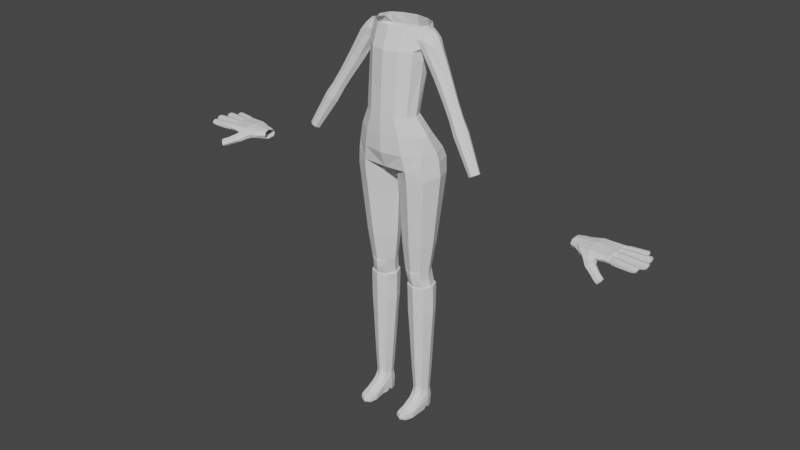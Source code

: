 # Source: Mary2.blend  (saved by Blender 3.5.10; exported with 4.5.12 LTS)
import bpy
from mathutils import Matrix  # noqa: F401  (used for matrix-valued properties, if any)

bpy.ops.wm.read_factory_settings(use_empty=True)
scene = bpy.context.scene
scene.name = 'Scene'

# ---- collections
col_mary = bpy.data.collections.new('Mary'); scene.collection.children.link(col_mary)
col_referencias = bpy.data.collections.new('Referencias'); scene.collection.children.link(col_referencias)

# ---- world
world_world = bpy.data.worlds.new('World'); scene.world = world_world
world_world.use_nodes = True; world_world.node_tree.nodes.clear()
_N = world_world.node_tree.nodes; _L = world_world.node_tree.links
n0 = _N.new('ShaderNodeOutputWorld'); n0.name = 'World Output'; n0.location = (300, 300)
n1 = _N.new('ShaderNodeBackground'); n1.name = 'Background'; n1.location = (10, 300)
n1.inputs[0].default_value = (0.05088, 0.05088, 0.05088, 1.0)
_L.new(n1.outputs[0], n0.inputs[0])
n0.is_active_output = True
world_world.color = (0.05088, 0.05088, 0.05088)
world_world.use_sun_shadow = False
world_world.sun_shadow_jitter_overblur = 0.0

# ---- meshes
me_cylinder = bpy.data.meshes.new('Cylinder')
me_cylinder.from_pydata([(0.0, 0.9311, 2.346), (0.5277, 0.8269, 2.346), (0.9093, 0.6186, 2.346), (1.049, 0.2296, 2.346), (0.9093, -0.1593, 2.346), (0.5277, -0.444, 2.346), (0.0, -0.5482, 2.346), (0.0, 0.9514, 1.576), (0.5277, 0.8307, 1.576), (1.024, 0.06039, 1.423), (0.5277, -0.7293, 1.576), (0.0, -0.85, 1.576), (1.305, 0.7593, -1.991), (0.7842, -0.8644, -1.991), (0.0, -0.9915, -0.657), (0.4927, -0.8991, -0.657), (0.8486, -0.6469, -0.657), (0.9789, -0.3023, -0.657), (0.8486, 0.0423, -0.657), (0.4927, 0.2946, -0.657), (0.0, 0.3869, -0.657), (1.163, 0.306, -1.324), (0.0, -1.016, -1.324), (0.6743, -0.898, -1.324), (1.163, -0.5754, -1.324), (1.342, -0.1347, -1.324), (0.6743, 0.6286, -1.324), (0.0, 0.7466, -1.324), (0.8893, 1.154, -2.546), (1.615, 0.1589, -2.283), (1.379, -0.5086, -2.36), (0.3321, -0.5086, -2.731), (0.3321, 0.8778, -2.731), (0.8384, 0.7117, -7.309), (0.7776, 0.5955, -6.651), (1.379, 0.8778, -2.36), (1.119, 0.4601, -6.651), (1.167, 0.5763, -7.309), (1.26, 0.1332, -6.651), (1.303, 0.2494, -7.309), (1.011, -0.2492, -6.761), (1.047, -0.171, -7.203), (0.8893, -0.7852, -2.546), (0.7781, -0.3475, -6.722), (0.8384, -0.2129, -7.309), (0.5554, -0.2496, -6.759), (0.6049, -0.1709, -7.201), (0.1012, 0.1589, -2.808), (0.295, 0.1332, -6.651), (0.3736, 0.2494, -7.309), (0.4364, 0.4601, -6.651), (0.5097, 0.5763, -7.309), (1.238, 0.1709, -6.98), (1.044, -0.208, -6.989), (0.7961, -0.3176, -6.98), (0.548, -0.2098, -6.977), (0.3544, 0.1709, -6.98), (0.0, 1.154, -2.576), (0.0, -0.5086, -2.762), (0.0, 0.8778, -2.762), (0.0, -0.7852, -2.576), (0.0, 0.1589, -2.838), (0.7842, 1.076, -1.991), (1.562, 0.1135, -1.991), (1.354, -0.4852, -1.991), (0.0, 1.139, -1.991), (0.0, -1.003, -1.991), (1.441, 0.8237, -2.916), (0.9175, -0.7261, -3.077), (0.08446, 0.1556, -3.305), (0.9175, 1.082, -3.077), (1.69, 0.1556, -2.849), (1.441, -0.4679, -2.916), (0.3285, -0.4679, -3.239), (0.3285, 0.8237, -3.239), (0.8485, 0.8, -7.554), (0.8379, 0.7689, -7.308), (0.4688, 0.6162, -7.311), (0.3166, 0.2486, -7.314), (0.4698, -0.118, -7.315), (0.4868, 0.6437, -7.556), (1.36, 0.2486, -7.309), (1.207, -0.1187, -7.312), (1.208, 0.6167, -7.308), (0.4862, -0.1149, -7.561), (0.3363, 0.2647, -7.559), (1.36, 0.2647, -7.555), (1.21, -0.1145, -7.558), (0.8379, -0.2698, -7.315), (0.8485, -0.272, -7.561), (1.21, 0.6432, -7.553), (0.8998, 0.5876, -11.91), (0.7045, 0.4926, -11.91), (0.6996, 0.0008698, -11.82), (0.6233, 0.2623, -11.91), (1.176, 0.2623, -11.91), (1.097, 0.001103, -11.82), (0.897, -0.09853, -11.68), (1.095, 0.4923, -11.91), (0.4364, -0.1936, -6.651), (0.7776, -0.329, -6.651), (0.5097, -0.0775, -7.309), (0.4838, -0.1559, -6.98), (1.167, -0.0775, -7.309), (0.8371, -0.2532, -7.238), (1.119, -0.1936, -6.651), (1.108, -0.1559, -6.98), (0.9007, 0.6267, -12.68), (0.695, 0.521, -12.68), (0.6106, 0.2645, -12.68), (1.191, 0.2645, -12.68), (1.106, 0.5206, -12.68), (0.7, -0.9406, -12.46), (0.6297, -0.65, -12.46), (1.192, -0.65, -12.46), (1.092, -0.9403, -12.46), (0.8863, -1.047, -12.46), (0.6803, -0.9406, -12.68), (0.6111, -0.65, -12.68), (1.192, -0.65, -12.68), (1.092, -0.9403, -12.68), (0.8863, -1.047, -12.68), (1.106, 0.5206, -12.6), (0.9007, 0.6267, -12.6), (0.695, 0.521, -12.6), (1.191, 0.2645, -12.6), (0.6103, 0.2645, -12.6), (0.6803, -0.9702, -12.6), (0.8863, -1.077, -12.6), (1.092, -0.97, -12.6), (1.192, -0.65, -12.6), (0.6108, -0.65, -12.6), (0.9011, -0.65, -12.68), (0.9008, 0.2645, -12.68), (1.192, -0.1928, -12.29), (1.192, -0.1928, -12.68), (0.6706, -0.1928, -12.68), (0.6372, -0.1928, -12.29), (0.7146, -0.273, -12.18), (0.9008, -0.307, -12.14), (1.107, -0.2728, -12.18), (0.6672, -0.1928, -12.6), (1.192, -0.1928, -12.6), (0.9263, -0.1928, -12.68), (1.192, -0.5303, -12.44), (0.644, -0.4214, -12.68), (0.642, -0.4214, -12.6), (1.192, -0.4214, -12.6), (1.192, -0.4214, -12.68), (0.6342, -0.5303, -12.44), (0.7147, -0.6622, -12.38), (0.901, -0.7266, -12.36), (1.107, -0.662, -12.38), (0.9126, -0.4214, -12.68), (0.8903, -0.9404, -12.68), (0.9004, 0.6546, -12.29), (0.6866, 0.5489, -12.29), (1.219, 0.2645, -12.29), (0.5976, 0.2645, -12.29), (0.8863, -1.062, -12.53), (1.192, -0.65, -12.53), (0.6103, -0.65, -12.53), (1.114, 0.5485, -12.29), (0.6803, -0.9554, -12.53), (1.092, -0.9551, -12.53), (0.6439, -0.1928, -12.45), (1.208, -0.1928, -12.45), (0.6272, -0.4759, -12.52), (1.208, -0.4759, -12.52), (1.192, 0.04631, -12.68), (1.197, 0.1657, -12.54), (0.6227, 0.04633, -12.13), (0.6134, 0.1987, -12.03), (0.7042, -0.1439, -12.08), (0.6947, -0.05336, -11.96), (0.9007, -0.2157, -12.06), (0.9002, -0.1522, -11.96), (1.107, -0.1436, -12.08), (1.108, -0.0531, -11.96), (0.913, 0.04632, -12.68), (0.9045, 0.1657, -12.54), (1.191, 0.1987, -12.03), (1.192, 0.04631, -12.13), (0.6192, 0.1657, -12.54), (0.6392, 0.04633, -12.68), (0.6185, 0.1657, -12.47), (0.6375, 0.04633, -12.6), (1.207, 0.1657, -12.47), (1.192, 0.04631, -12.6), (1.218, 0.1987, -12.32), (1.214, 0.04631, -12.37), (0.6043, 0.1987, -12.32), (0.6197, 0.04633, -12.37), (0.6589, 0.5444, -11.04), (0.6056, 0.5708, -10.17), (0.5556, 0.5928, -9.298), (0.4976, 0.6199, -8.427), (0.8589, 0.7662, -8.425), (0.8692, 0.728, -9.297), (0.8795, 0.697, -10.17), (0.8899, 0.6598, -11.04), (1.216, 0.2646, -11.04), (1.267, 0.2649, -10.17), (1.312, 0.2648, -9.298), (1.37, 0.2648, -8.426), (1.221, -0.09762, -8.41), (1.184, -0.07754, -9.262), (1.155, -0.06253, -10.11), (1.123, -0.04317, -10.97), (1.22, 0.6193, -8.425), (1.182, 0.5923, -9.297), (1.153, 0.5704, -10.17), (1.121, 0.544, -11.04), (0.8876, -0.163, -10.85), (0.8778, -0.1924, -10.03), (0.868, -0.2156, -9.207), (0.8583, -0.246, -8.384), (0.496, -0.09797, -8.412), (0.5531, -0.07787, -9.264), (0.6022, -0.06284, -10.12), (0.6548, -0.04346, -10.97), (0.5628, 0.2646, -11.04), (0.4916, 0.2649, -10.17), (0.4251, 0.2649, -9.3), (0.3472, 0.2649, -8.43), (0.0, 1.003, 1.961), (0.5277, 0.8905, 1.961), (0.9704, 0.7257, 1.962), (1.007, -0.2376, 1.957), (0.5277, -0.5867, 1.961), (0.0, -0.6991, 1.961), (1.297, 0.4823, 1.636), (3.521, -0.2336, -2.077), (1.103, 0.4757, 1.598), (3.404, -0.3102, -2.135), (3.363, -0.4564, -2.138), (1.074, -0.2034, 1.664), (3.42, -0.5866, -2.084), (3.543, -0.6245, -2.006), (3.659, -0.548, -1.948), (3.701, -0.4018, -1.945), (3.643, -0.2715, -1.999), (2.411, 0.1014, -0.214), (2.255, 0.1329, 0.04064), (2.19, 0.05481, -0.11), (2.28, 0.03225, -0.2606), (2.046, -0.1463, -0.04157), (2.246, -0.1944, -0.3654), (2.121, -0.3077, 0.02719), (2.319, -0.3528, -0.2982), (2.283, -0.3534, 0.13), (2.477, -0.3979, -0.1979), (2.436, -0.2567, 0.2066), (2.626, -0.3032, -0.1234), (2.492, -0.07424, 0.2122), (2.68, -0.1242, -0.1182), (2.433, 0.09404, 0.02818), (2.522, 0.07143, -0.1226), (2.491, 0.0727, -0.03911), (2.355, 0.1359, -0.1203), (2.586, -0.09973, 0.0443), (2.149, -0.1704, -0.2048), (2.222, 0.02931, -0.192), (2.979, -0.03467, -0.7911), (2.809, 0.0169, -0.8998), (2.648, -0.0882, -0.9796), (2.591, -0.2884, -0.9839), (2.67, -0.4664, -0.9101), (2.84, -0.518, -0.8015), (3.001, -0.4129, -0.7216), (3.059, -0.2127, -0.7173), (1.061, 0.2065, 2.268), (1.013, -0.1062, 2.21), (1.013, 0.4703, 2.218), (0.9093, 0.7519, 1.961), (0.9093, 0.5809, 1.576), (0.9093, -0.2795, 1.961), (0.9093, -0.3996, 1.576), (1.044, 0.06655, 1.501), (1.332, 0.1959, 2.198), (1.324, 0.402, 2.089), (1.328, -0.06566, 2.112), (1.509, 0.1918, 2.017), (1.662, 0.1527, 1.759), (1.454, -0.1003, 1.956), (1.446, 0.4, 1.96), (1.531, 0.4015, 1.709), (1.576, -0.1406, 1.778), (1.165, 0.2062, 2.243), (1.213, 0.5884, 1.951), (1.138, 0.47, 2.183), (1.299, -0.2299, 1.729), (1.215, -0.2154, 1.949), (1.141, -0.1065, 2.176), (1.794, 0.2898, 0.8065), (1.61, 0.1761, 0.7143), (1.987, 0.237, 0.9291), (1.543, -0.03746, 0.7068), (1.633, -0.2257, 0.7882), (1.826, -0.2785, 0.9109), (2.01, -0.1648, 1.003), (2.076, 0.04877, 1.011), (2.512, 0.05917, -0.02328), (2.607, 0.03426, -0.1854), (2.45, 0.07934, -0.2856), (2.299, 0.1295, -0.02567), (2.417, 0.08715, 0.1434), (2.203, 0.009162, -0.1994), (2.3, -0.01537, -0.3602), (2.102, 0.03621, -0.036), (2.549, 0.05237, -0.4534), (2.403, -0.04136, -0.5264), (2.35, -0.2189, -0.5312), (2.422, -0.3763, -0.4649), (2.576, -0.4213, -0.3663), (2.723, -0.3276, -0.2933), (2.776, -0.1501, -0.2885), (2.704, 0.007348, -0.3549), (0.0, 0.8012, 0.9819), (0.0, -0.8876, 0.9819), (0.8932, -0.4654, 0.9819), (0.8932, 0.4376, 0.9819), (0.5184, 0.6881, 0.9819), (0.9902, -0.01007, 0.9627), (0.5184, -0.7745, 0.9819), (7.364, -0.03505, -3.734), (7.364, -0.03505, -3.484), (7.25, 0.7641, -3.734), (7.294, 0.7279, -3.469), (8.315, -0.09567, -3.673), (8.3, -0.09434, -3.438), (8.31, 0.8825, -3.673), (8.295, 0.8839, -3.439), (7.155, 0.3807, -3.794), (7.327, -0.06504, -3.609), (7.155, 0.3807, -3.421), (7.212, 0.7941, -3.609), (7.73, 0.8496, -3.78), (7.73, 0.8496, -3.423), (8.304, 0.9885, -3.563), (8.319, 0.3793, -3.688), (8.303, 0.4034, -3.424), (8.314, -0.1771, -3.56), (7.73, -0.0882, -3.423), (7.73, 0.3807, -3.373), (7.733, 0.3796, -3.768), (7.732, 0.9808, -3.609), (6.951, 0.3807, -3.791), (8.008, 0.8583, -3.431), (8.022, -0.1352, -3.676), (8.009, 0.8582, -3.769), (8.004, -0.0895, -3.431), (8.022, 0.3807, -3.401), (8.026, 0.3805, -3.761), (7.999, -0.1907, -3.602), (8.054, 0.995, -3.6), (7.454, 0.7981, -3.742), (7.454, -0.0367, -3.466), (7.454, 0.7981, -3.466), (7.462, -0.05838, -3.749), (7.442, 0.3807, -3.405), (7.442, 0.3807, -3.768), (7.506, -0.153, -3.623), (7.436, 0.9118, -3.609), (7.149, 0.1617, -3.759), (8.295, 0.1272, -3.432), (7.149, 0.1617, -3.459), (8.31, 0.1594, -3.681), (7.73, 0.1463, -3.398), (7.746, 0.1397, -3.771), (7.064, 0.1046, -3.609), (8.012, 0.1549, -3.415), (8.015, 0.06564, -3.733), (7.473, 0.124, -3.779), (7.449, 0.1618, -3.422), (7.131, 0.6761, -3.459), (8.31, 0.67, -3.679), (7.131, 0.6761, -3.759), (8.294, 0.6486, -3.432), (7.73, 0.615, -3.398), (7.73, 0.615, -3.766), (7.046, 0.7332, -3.609), (8.012, 0.6679, -3.76), (8.012, 0.6071, -3.415), (7.45, 0.6046, -3.771), (7.449, 0.5995, -3.422), (6.951, 0.3807, -3.428), (6.924, 0.2228, -3.738), (6.924, 0.2228, -3.48), (6.918, 0.1584, -3.609), (6.906, 0.6149, -3.48), (6.906, 0.6149, -3.738), (6.9, 0.6794, -3.609), (8.545, 0.1658, -3.639), (8.545, 0.1658, -3.462), (8.552, 0.4183, -3.639), (8.552, 0.4183, -3.462), (9.55, 0.1379, -3.598), (9.55, 0.1379, -3.471), (9.557, 0.394, -3.598), (9.557, 0.394, -3.471), (8.539, 0.1323, -3.55), (8.547, 0.4521, -3.55), (9.581, 0.3993, -3.548), (9.574, 0.1313, -3.548), (9.369, 0.1387, -3.468), (9.376, 0.4025, -3.468), (9.369, 0.1387, -3.62), (9.369, 0.1326, -3.548), (9.376, 0.4025, -3.62), (9.376, 0.4087, -3.548), (9.401, 0.4012, -3.635), (9.35, 0.4039, -3.636), (9.401, 0.4012, -3.469), (9.35, 0.4039, -3.468), (9.343, 0.1387, -3.636), (9.395, 0.1388, -3.635), (9.343, 0.1387, -3.468), (9.395, 0.1388, -3.469), (9.394, 0.1326, -3.548), (9.343, 0.1326, -3.548), (9.35, 0.41, -3.548), (9.402, 0.4073, -3.548), (8.718, 0.1366, -3.452), (8.717, 0.1297, -3.548), (8.726, 0.4385, -3.452), (8.726, 0.4454, -3.548), (8.718, 0.1366, -3.614), (8.726, 0.4385, -3.614), (8.685, 0.4406, -3.652), (8.766, 0.4363, -3.651), (8.758, 0.1367, -3.651), (8.677, 0.1366, -3.652), (8.685, 0.4475, -3.548), (8.766, 0.4432, -3.548), (8.685, 0.4406, -3.451), (8.766, 0.4363, -3.453), (8.758, 0.1367, -3.453), (8.677, 0.1366, -3.451), (8.758, 0.1298, -3.548), (8.677, 0.1297, -3.548), (8.553, 0.2919, -3.67), (8.547, 0.2919, -3.429), (9.554, 0.2659, -3.65), (9.564, 0.2656, -3.441), (9.372, 0.2706, -3.437), (9.596, 0.2648, -3.548), (9.372, 0.2706, -3.644), (9.316, 0.2713, -3.436), (9.429, 0.27, -3.437), (9.398, 0.27, -3.659), (9.347, 0.2713, -3.66), (8.722, 0.2876, -3.421), (8.722, 0.2876, -3.638), (8.762, 0.2865, -3.675), (8.681, 0.2886, -3.677), (8.649, 0.2886, -3.42), (8.794, 0.2865, -3.422), (8.552, 0.4986, -3.631), (8.552, 0.4986, -3.469), (8.528, 0.7288, -3.631), (8.528, 0.7288, -3.469), (9.47, 0.5957, -3.594), (9.47, 0.5957, -3.478), (9.444, 0.8293, -3.594), (9.444, 0.8293, -3.478), (8.551, 0.4674, -3.55), (8.52, 0.759, -3.55), (9.466, 0.837, -3.548), (9.492, 0.5926, -3.548), (9.305, 0.5744, -3.475), (9.279, 0.815, -3.475), (9.305, 0.5744, -3.614), (9.305, 0.5688, -3.548), (9.279, 0.815, -3.614), (9.278, 0.8206, -3.548), (9.302, 0.8169, -3.628), (9.255, 0.8131, -3.629), (9.302, 0.8169, -3.475), (9.255, 0.8131, -3.474), (9.281, 0.5712, -3.629), (9.328, 0.5775, -3.628), (9.281, 0.5712, -3.474), (9.328, 0.5775, -3.475), (9.328, 0.5719, -3.548), (9.282, 0.5656, -3.548), (9.255, 0.8187, -3.548), (9.301, 0.8225, -3.548), (8.713, 0.4931, -3.46), (8.714, 0.4868, -3.548), (8.683, 0.7684, -3.46), (8.682, 0.7747, -3.548), (8.713, 0.4931, -3.609), (8.683, 0.7684, -3.609), (8.646, 0.7654, -3.644), (8.72, 0.7714, -3.642), (8.75, 0.4981, -3.642), (8.676, 0.4881, -3.644), (8.645, 0.7717, -3.548), (8.72, 0.7777, -3.548), (8.646, 0.7654, -3.459), (8.72, 0.7714, -3.461), (8.75, 0.4981, -3.461), (8.676, 0.4881, -3.459), (8.75, 0.4918, -3.548), (8.677, 0.4818, -3.548), (8.544, 0.6142, -3.66), (8.538, 0.6134, -3.439), (9.457, 0.7125, -3.642), (9.467, 0.7135, -3.45), (9.292, 0.6947, -3.446), (9.495, 0.7166, -3.548), (9.292, 0.6947, -3.636), (9.24, 0.6884, -3.445), (9.343, 0.701, -3.447), (9.315, 0.6972, -3.65), (9.268, 0.6922, -3.651), (8.698, 0.6307, -3.431), (8.698, 0.6307, -3.631), (8.735, 0.6347, -3.664), (8.661, 0.6267, -3.666), (8.632, 0.6228, -3.43), (8.764, 0.6386, -3.432), (8.506, -0.1486, -3.63), (8.506, -0.1432, -3.47), (8.531, 0.07773, -3.63), (8.531, 0.06484, -3.47), (9.407, -0.2514, -3.593), (9.407, -0.2377, -3.479), (9.433, -0.02172, -3.593), (9.433, -0.02658, -3.479), (8.498, -0.1783, -3.55), (8.53, 0.1084, -3.55), (9.455, -0.01882, -3.548), (9.428, -0.2591, -3.548), (9.244, -0.2241, -3.476), (9.271, -0.006649, -3.476), (9.244, -0.2366, -3.613), (9.243, -0.2421, -3.548), (9.271, -3.89e-05, -3.613), (9.271, 0.005459, -3.548), (9.294, -0.003245, -3.626), (9.248, 0.003167, -3.627), (9.294, -0.009597, -3.477), (9.248, -0.003702, -3.475), (9.221, -0.2346, -3.627), (9.267, -0.2385, -3.626), (9.221, -0.2223, -3.475), (9.267, -0.2259, -3.477), (9.267, -0.2441, -3.548), (9.22, -0.2401, -3.548), (9.248, 0.008638, -3.548), (9.294, 0.002279, -3.548), (8.659, -0.1796, -3.462), (8.658, -0.1944, -3.548), (8.689, 0.06918, -3.462), (8.69, 0.08864, -3.548), (8.659, -0.1882, -3.608), (8.689, 0.08245, -3.608), (8.653, 0.08753, -3.642), (8.725, 0.07737, -3.641), (8.695, -0.1913, -3.641), (8.622, -0.1851, -3.642), (8.653, 0.0937, -3.548), (8.726, 0.08357, -3.548), (8.653, 0.07385, -3.461), (8.725, 0.06451, -3.462), (8.695, -0.1824, -3.462), (8.622, -0.1768, -3.461), (8.694, -0.1975, -3.548), (8.621, -0.1913, -3.548), (8.523, -0.03591, -3.658), (8.517, -0.03543, -3.441), (9.42, -0.1365, -3.64), (9.429, -0.1376, -3.452), (9.257, -0.1183, -3.448), (9.458, -0.1408, -3.548), (9.257, -0.1183, -3.635), (9.206, -0.1133, -3.447), (9.308, -0.1233, -3.448), (9.28, -0.1209, -3.648), (9.234, -0.1157, -3.649), (8.674, -0.05287, -3.433), (8.674, -0.05287, -3.63), (8.71, -0.05695, -3.663), (8.637, -0.04879, -3.664), (8.609, -0.04632, -3.432), (8.739, -0.05942, -3.434), (8.518, 0.8001, -3.613), (8.518, 0.8001, -3.486), (8.481, 0.9775, -3.613), (8.481, 0.9775, -3.486), (9.225, 0.9465, -3.584), (9.225, 0.9465, -3.493), (9.187, 1.127, -3.584), (9.187, 1.127, -3.493), (8.519, 0.7757, -3.549), (8.472, 1.0, -3.549), (9.203, 1.134, -3.548), (9.242, 0.9459, -3.548), (9.098, 0.9172, -3.491), (9.059, 1.103, -3.491), (9.098, 0.9172, -3.6), (9.099, 0.9129, -3.548), (9.059, 1.103, -3.6), (9.058, 1.107, -3.548), (9.077, 1.106, -3.61), (9.041, 1.099, -3.611), (9.077, 1.106, -3.491), (9.041, 1.099, -3.49), (9.08, 0.9129, -3.611), (9.116, 0.9214, -3.61), (9.08, 0.9129, -3.49), (9.116, 0.9214, -3.491), (9.117, 0.9171, -3.548), (9.081, 0.9086, -3.548), (9.04, 1.104, -3.548), (9.076, 1.11, -3.548), (8.643, 0.8082, -3.479), (8.644, 0.8033, -3.548), (8.599, 1.02, -3.479), (8.598, 1.025, -3.548), (8.643, 0.8082, -3.596), (8.599, 1.02, -3.596), (8.57, 1.015, -3.623), (8.627, 1.026, -3.622), (8.671, 0.8149, -3.622), (8.615, 0.8014, -3.623), (8.569, 1.02, -3.548), (8.626, 1.03, -3.548), (8.57, 1.015, -3.479), (8.627, 1.026, -3.48), (8.671, 0.8149, -3.48), (8.615, 0.8014, -3.479), (8.673, 0.81, -3.548), (8.616, 0.7966, -3.548), (8.502, 0.8895, -3.636), (8.498, 0.8884, -3.463), (9.206, 1.037, -3.621), (9.213, 1.038, -3.471), (9.078, 1.01, -3.468), (9.235, 1.043, -3.548), (9.078, 1.01, -3.617), (9.039, 1.001, -3.468), (9.118, 1.019, -3.469), (9.096, 1.014, -3.628), (9.06, 1.006, -3.629), (8.621, 0.9143, -3.457), (8.621, 0.9143, -3.613), (8.649, 0.9202, -3.639), (8.592, 0.9083, -3.641), (8.57, 0.903, -3.456), (8.672, 0.9255, -3.457), (1.375, 0.7484, -3.806), (0.8885, -0.6438, -3.817), (0.1281, 0.151, -3.833), (1.601, 0.151, -3.801), (1.375, -0.4111, -3.806), (0.3508, -0.4111, -3.829), (0.3508, 0.7484, -3.829), (0.8885, 0.9812, -3.817), (1.235, 0.5892, -5.58), (0.8198, -0.4765, -5.584), (0.204, 0.1396, -5.591), (1.417, 0.1396, -5.578), (1.235, -0.296, -5.58), (0.3844, -0.296, -5.589), (0.3844, 0.5892, -5.589), (0.8198, 0.7696, -5.584), (0.8961, 0.6145, -11.59), (1.107, -0.01542, -11.5), (1.104, 0.5116, -11.59), (0.6829, -0.01567, -11.5), (0.6875, 0.512, -11.59), (1.191, 0.2632, -11.59), (0.8935, -0.1226, -11.37), (0.6007, 0.2632, -11.59), (8.535, 0.1228, -3.444), (8.513, 0.1218, -3.635), (8.517, 0.1204, -3.55), (8.527, 0.4584, -3.635), (8.549, 0.4594, -3.444), (8.531, 0.4597, -3.55), (8.498, 0.7644, -3.622), (8.52, 0.7654, -3.456), (8.501, 0.7673, -3.549), (8.451, 0.1946, -3.657), (8.451, 0.1808, -3.422), (8.453, 0.3648, -3.658), (8.45, 0.399, -3.423), (8.458, 0.285, -3.668), (8.454, 0.2803, -3.414), (8.449, 0.4754, -3.648), (8.448, 0.4832, -3.426), (8.436, 0.6453, -3.647), (8.433, 0.6573, -3.432), (8.446, 0.5619, -3.65), (8.444, 0.5685, -3.426), (8.412, -0.1453, -3.64), (8.412, -0.1402, -3.46), (8.44, 0.07203, -3.648), (8.436, 0.05542, -3.429), (8.403, -0.1787, -3.55), (8.432, -0.03018, -3.652), (8.428, -0.02322, -3.428), (8.42, 0.789, -3.632), (8.422, 0.7586, -3.439), (8.406, 0.9218, -3.628), (8.403, 0.9443, -3.471), (8.391, 0.9982, -3.549), (8.414, 0.8488, -3.636), (8.415, 0.8374, -3.445), (8.444, 0.1225, -3.426), (8.445, 0.1363, -3.65), (8.45, 0.4299, -3.65), (8.45, 0.4357, -3.425), (8.428, 0.7105, -3.643), (8.427, 0.7077, -3.436), (8.409, -0.6291, -4.179), (8.398, -0.7246, -4.096), (8.547, -0.4965, -4.009), (8.537, -0.592, -3.926), (8.566, -0.5409, -3.981), (8.422, -0.6796, -4.159), (8.244, -0.6548, -4.031), (8.386, -0.5182, -3.856), (8.257, -0.5409, -4.13), (8.247, -0.5978, -4.087), (8.399, -0.4043, -3.955), (8.397, -0.4548, -3.904), (8.422, -0.4038, -3.974), (8.346, -0.37, -3.945), (8.408, -0.5286, -3.866), (8.334, -0.4916, -3.84), (8.206, -0.4974, -4.108), (8.28, -0.5397, -4.149), (8.193, -0.6185, -4.003), (8.266, -0.6645, -4.04), (8.269, -0.6079, -4.096), (8.195, -0.5641, -4.058), (8.343, -0.4301, -3.887), (8.418, -0.4657, -3.914), (8.482, -0.5241, -4.128), (8.474, -0.6854, -3.995), (8.313, -0.6101, -3.923), (8.509, -0.6177, -4.076), (8.33, -0.4543, -4.058), (8.239, -0.5669, -3.894), (8.361, -0.6325, -3.943), (8.353, -0.4534, -4.077), (8.278, -0.4166, -4.042), (7.755, -0.1932, -3.598), (8.298, -0.01863, -3.436), (8.298, 0.5219, -3.428), (7.73, 0.02907, -3.41), (7.73, 0.4979, -3.386), (8.018, 0.4927, -3.406), (8.008, 0.03362, -3.423), (8.3, 0.297, -3.426), (7.73, 0.2635, -3.386), (8.018, 0.2687, -3.406), (8.3, 0.4661, -3.426), (8.295, 0.7991, -3.436), (7.73, 0.7323, -3.41), (8.009, 0.7315, -3.423), (8.297, 0.2158, -3.429), (8.294, 0.7118, -3.434), (8.297, 0.06461, -3.434), (8.296, 0.5893, -3.43), (8.302, 0.3545, -3.425), (8.059, -0.1527, -3.81), (7.998, 0.0335, -3.763), (7.832, -0.2786, -3.966), (7.612, -0.02621, -3.834), (8.005, -0.1469, -3.689), (8.069, -0.2334, -3.74), (7.987, -0.2086, -3.627), (8.057, -0.3194, -3.679), (7.825, -0.4401, -3.831), (7.627, -0.2395, -3.696), (7.815, -0.3738, -3.912), (7.598, -0.1627, -3.797), (7.805, 0.01644, -3.808), (7.947, -0.196, -3.908), (7.808, -0.2477, -3.648), (7.945, -0.4078, -3.738), (8.31, 0.8048, -3.675), (8.315, 0.2693, -3.685), (8.019, 0.4925, -3.759), (8.312, 0.03186, -3.677), (8.02, 0.2566, -3.757), (8.313, 0.5354, -3.683), (8.317, 0.3243, -3.686), (8.311, 0.09562, -3.679), (8.311, 0.6062, -3.681), (8.31, 0.7443, -3.677), (8.313, 0.2144, -3.683), (8.317, 0.4407, -3.686)], [], [(225, 0, 1, 226), (226, 1, 2, 274), (231, 289, 285, 286), (276, 4, 5, 229), (229, 5, 6, 230), (322, 321, 18, 19), (323, 320, 16, 17), (324, 319, 14, 15), (318, 322, 19, 20), (321, 323, 17, 18), (320, 324, 15, 16), (25, 24, 64, 63), (24, 23, 13, 64), (23, 22, 66, 13), (21, 25, 63, 12), (27, 26, 62, 65), (26, 21, 12, 62), (19, 18, 21, 26), (20, 19, 26, 27), (18, 17, 25, 21), (15, 14, 22, 23), (16, 15, 23, 24), (17, 16, 24, 25), (74, 32, 28, 70), (103, 44, 88, 82), (56, 48, 50), (69, 47, 32, 74), (51, 33, 76, 77), (73, 31, 47, 69), (68, 42, 31, 73), (52, 38, 105, 106), (72, 30, 42, 68), (71, 29, 30, 72), (39, 103, 82, 81), (36, 38, 52), (67, 35, 29, 71), (37, 36, 52), (70, 28, 35, 67), (39, 37, 52), (49, 56, 51), (32, 47, 61, 59), (31, 42, 60, 58), (47, 31, 58, 61), (28, 32, 59, 57), (42, 30, 64, 13), (30, 29, 63, 64), (35, 28, 62, 12), (29, 35, 12, 63), (28, 57, 65, 62), (60, 42, 13, 66), (660, 70, 67, 653), (653, 67, 71, 656), (656, 71, 72, 657), (54, 53, 40, 43), (658, 73, 69, 655), (655, 69, 74, 659), (659, 74, 70, 660), (43, 45, 55, 54), (54, 55, 46, 104), (654, 68, 73, 658), (56, 102, 99, 48), (657, 72, 68, 654), (39, 52, 106, 103), (41, 53, 54, 104), (49, 101, 102, 56), (80, 77, 76, 75), (85, 78, 77, 80), (84, 79, 78, 85), (86, 81, 82, 87), (90, 83, 81, 86), (75, 76, 83, 90), (89, 88, 79, 84), (87, 82, 88, 89), (37, 39, 81, 83), (49, 51, 77, 78), (44, 101, 79, 88), (33, 37, 83, 76), (101, 49, 78, 79), (673, 669, 91, 92), (674, 670, 96, 95), (669, 671, 98, 91), (671, 674, 95, 98), (675, 672, 93, 97), (676, 673, 92, 94), (672, 676, 94, 93), (670, 675, 97, 96), (51, 56, 50), (51, 50, 34, 33), (33, 34, 36, 37), (45, 43, 100, 99), (46, 55, 102, 101), (55, 45, 99, 102), (41, 104, 44, 103), (40, 53, 106, 105), (104, 46, 101, 44), (43, 40, 105, 100), (53, 41, 103, 106), (123, 122, 111, 107), (124, 123, 107, 108), (126, 124, 108, 109), (153, 132, 118, 145), (122, 125, 110, 111), (128, 127, 117, 121), (130, 129, 120, 119), (129, 128, 121, 120), (127, 131, 118, 117), (151, 150, 112, 116), (146, 145, 118, 131), (148, 119, 132, 153), (168, 144, 114, 160), (144, 152, 115, 114), (163, 161, 131, 127), (164, 159, 128, 129), (160, 164, 129, 130), (159, 163, 127, 128), (162, 157, 125, 122), (167, 146, 131, 161), (158, 156, 124, 126), (156, 155, 123, 124), (155, 162, 122, 123), (154, 121, 117), (154, 120, 121), (152, 151, 116, 115), (150, 149, 113, 112), (111, 110, 133, 107), (107, 133, 109, 108), (148, 147, 130, 119), (169, 188, 142, 135), (173, 171, 137, 138), (177, 175, 139, 140), (192, 186, 141, 165), (182, 177, 140, 134), (190, 182, 134, 166), (169, 135, 143, 179), (186, 184, 136, 141), (175, 173, 138, 139), (179, 143, 136, 184), (135, 142, 147, 148), (138, 137, 149, 150), (140, 139, 151, 152), (165, 141, 146, 167), (134, 140, 152, 144), (166, 134, 144, 168), (135, 148, 153, 143), (141, 136, 145, 146), (139, 138, 150, 151), (143, 153, 145, 136), (132, 119, 120, 154), (132, 154, 117, 118), (142, 166, 168, 147), (137, 165, 167, 149), (188, 190, 166, 142), (171, 192, 165, 137), (91, 98, 162, 155), (92, 91, 155, 156), (94, 92, 156, 158), (149, 167, 161, 113), (98, 95, 157, 162), (116, 112, 163, 159), (114, 115, 164, 160), (115, 116, 159, 164), (112, 113, 161, 163), (147, 168, 160, 130), (94, 158, 191, 172), (172, 191, 192, 171), (125, 157, 189, 187), (187, 189, 190, 188), (133, 180, 183, 109), (180, 179, 184, 183), (97, 93, 174, 176), (176, 174, 173, 175), (126, 109, 183, 185), (185, 183, 184, 186), (110, 170, 180, 133), (170, 169, 179, 180), (157, 95, 181, 189), (189, 181, 182, 190), (95, 96, 178, 181), (181, 178, 177, 182), (158, 126, 185, 191), (191, 185, 186, 192), (96, 97, 176, 178), (178, 176, 175, 177), (93, 94, 172, 174), (174, 172, 171, 173), (110, 125, 187, 170), (170, 187, 188, 169), (87, 89, 216, 205), (205, 216, 215, 206), (206, 215, 214, 207), (207, 214, 213, 208), (84, 85, 224, 217), (217, 224, 223, 218), (218, 223, 222, 219), (219, 222, 221, 220), (85, 80, 196, 224), (224, 196, 195, 223), (223, 195, 194, 222), (222, 194, 193, 221), (89, 84, 217, 216), (216, 217, 218, 215), (215, 218, 219, 214), (214, 219, 220, 213), (90, 86, 204, 209), (209, 204, 203, 210), (210, 203, 202, 211), (211, 202, 201, 212), (75, 90, 209, 197), (197, 209, 210, 198), (198, 210, 211, 199), (199, 211, 212, 200), (86, 87, 205, 204), (204, 205, 206, 203), (203, 206, 207, 202), (202, 207, 208, 201), (80, 75, 197, 196), (196, 197, 198, 195), (195, 198, 199, 194), (194, 199, 200, 193), (10, 229, 230, 11), (277, 276, 229, 10), (290, 288, 279, 280), (289, 290, 280, 285), (8, 226, 274, 275), (7, 225, 226, 8), (296, 306, 243, 294), (297, 246, 248, 298), (298, 248, 250, 299), (299, 250, 252, 300), (300, 252, 254, 301), (301, 254, 306, 296), (234, 232, 241, 240, 239, 238, 237, 235), (294, 243, 309, 295), (295, 309, 246, 297), (270, 240, 241, 263), (269, 239, 240, 270), (268, 238, 239, 269), (267, 237, 238, 268), (266, 235, 237, 267), (265, 234, 235, 266), (264, 232, 234, 265), (258, 259, 305, 256), (260, 302, 306, 254), (260, 254, 252), (253, 260, 252), (251, 253, 252, 250), (246, 261, 248), (307, 261, 246, 309), (259, 262, 244, 305), (263, 241, 232, 264), (242, 245, 262, 259), (308, 247, 261, 307), (247, 249, 261), (253, 255, 260), (255, 303, 302, 260), (257, 242, 259, 258), (317, 263, 264, 310), (310, 264, 265, 311), (311, 265, 266, 312), (312, 266, 267, 313), (313, 267, 268, 314), (314, 268, 269, 315), (315, 269, 270, 316), (316, 270, 263, 317), (271, 273, 2, 3), (272, 271, 3, 4), (227, 233, 275, 274), (236, 228, 276, 277), (278, 236, 277, 9), (233, 278, 9, 275), (273, 227, 274, 2), (228, 272, 4, 276), (285, 280, 279, 282), (282, 279, 281, 284), (283, 282, 284, 287), (286, 285, 282, 283), (293, 292, 284, 281), (288, 293, 281, 279), (292, 291, 287, 284), (228, 236, 291, 292), (271, 272, 293, 288), (272, 228, 292, 293), (227, 273, 290, 289), (273, 271, 288, 290), (233, 227, 289, 231), (249, 251, 250, 248), (249, 248, 261), (233, 295, 297, 278), (231, 294, 295, 233), (283, 301, 296, 286), (287, 300, 301, 283), (291, 299, 300, 287), (236, 298, 299, 291), (278, 297, 298, 236), (286, 296, 294, 231), (257, 258, 302, 303), (242, 257, 303, 304), (256, 305, 243, 306), (262, 245, 308, 307), (245, 242, 304, 308), (305, 244, 309, 243), (258, 256, 306, 302), (244, 262, 307, 309), (255, 316, 317, 303), (253, 315, 316, 255), (251, 314, 315, 253), (249, 313, 314, 251), (247, 312, 313, 249), (308, 311, 312, 247), (304, 310, 311, 308), (303, 317, 310, 304), (277, 10, 324, 320), (275, 9, 323, 321), (7, 8, 322, 318), (10, 11, 319, 324), (9, 277, 320, 323), (8, 275, 321, 322), (381, 375, 328, 336), (355, 348, 332, 339), (362, 357, 326, 334), (372, 789, 329, 349), (374, 366, 326, 357), (757, 754, 343, 351), (756, 755, 344, 352), (385, 375, 335, 360), (782, 773, 373, 369), (384, 380, 345, 361), (788, 797, 340, 353), (359, 362, 334, 325), (350, 355, 339, 331), (356, 363, 346, 337), (363, 358, 338, 346), (377, 381, 336, 327), (375, 381, 392, 390), (370, 366, 388, 389), (337, 346, 355, 350), (342, 330, 351, 354), (329, 342, 354, 349), (345, 788, 353), (371, 767, 365, 765), (752, 757, 351, 330), (770, 775, 740, 731), (346, 338, 348, 355), (336, 328, 358, 363), (327, 336, 363, 356), (377, 384, 361, 333), (364, 373, 359, 325), (755, 385, 360, 344), (754, 374, 357, 343), (759, 374, 368), (333, 361, 373, 364), (345, 790, 372, 369), (383, 768, 378, 766), (334, 326, 366, 370), (325, 334, 370, 364), (361, 345, 369, 373), (760, 759, 368, 371), (360, 335, 366, 374), (790, 796, 367, 372), (763, 385, 379), (327, 356, 384, 377), (381, 377, 391, 392), (356, 337, 380, 384), (358, 328, 375, 385), (764, 763, 379, 383), (377, 333, 347, 391), (364, 370, 389, 387), (335, 375, 390, 386), (366, 335, 386, 388), (333, 364, 387, 347), (448, 457, 437, 417), (446, 444, 398, 404), (404, 398, 418, 419), (411, 422, 403, 399), (397, 404, 419, 416), (420, 417, 437, 439), (443, 446, 404, 397), (444, 449, 418, 398), (450, 443, 397, 416), (402, 396, 435, 433), (456, 442, 394, 438), (415, 420, 439, 431), (413, 422, 410, 406), (422, 413, 400, 403), (410, 409, 412, 421), (408, 407, 416, 419), (445, 405, 418, 449), (447, 407, 415, 451), (405, 408, 419, 418), (406, 410, 421, 414), (441, 455, 432, 393), (417, 420, 408, 405), (450, 416, 407, 447), (448, 417, 405, 445), (420, 415, 407, 408), (422, 411, 409, 410), (430, 434, 421, 412), (454, 451, 415, 431), (434, 436, 414, 421), (432, 440, 401, 393), (456, 438, 423, 452), (440, 438, 394, 401), (453, 427, 432, 455), (426, 428, 429, 433), (425, 426, 433, 435), (424, 427, 431, 439), (423, 424, 439, 437), (452, 423, 437, 457), (395, 402, 433, 429), (438, 440, 424, 423), (440, 432, 427, 424), (436, 434, 426, 425), (434, 430, 428, 426), (454, 431, 427, 453), (430, 454, 453, 428), (425, 452, 457, 436), (428, 453, 455, 429), (435, 456, 452, 425), (430, 412, 451, 454), (414, 448, 445, 406), (411, 450, 447, 409), (395, 429, 455, 441), (409, 447, 451, 412), (406, 445, 449, 413), (435, 396, 442, 456), (411, 399, 443, 450), (400, 413, 449, 444), (399, 403, 446, 443), (403, 400, 444, 446), (414, 436, 457, 448), (513, 522, 502, 482), (511, 509, 463, 469), (469, 463, 483, 484), (476, 487, 468, 464), (462, 469, 484, 481), (485, 482, 502, 504), (508, 511, 469, 462), (509, 514, 483, 463), (515, 508, 462, 481), (467, 461, 500, 498), (521, 507, 459, 503), (480, 485, 504, 496), (478, 487, 475, 471), (487, 478, 465, 468), (475, 474, 477, 486), (473, 472, 481, 484), (510, 470, 483, 514), (512, 472, 480, 516), (470, 473, 484, 483), (471, 475, 486, 479), (506, 520, 497, 458), (482, 485, 473, 470), (515, 481, 472, 512), (513, 482, 470, 510), (485, 480, 472, 473), (487, 476, 474, 475), (495, 499, 486, 477), (519, 516, 480, 496), (499, 501, 479, 486), (497, 505, 466, 458), (521, 503, 488, 517), (505, 503, 459, 466), (518, 492, 497, 520), (491, 493, 494, 498), (490, 491, 498, 500), (489, 492, 496, 504), (488, 489, 504, 502), (517, 488, 502, 522), (460, 467, 498, 494), (503, 505, 489, 488), (505, 497, 492, 489), (501, 499, 491, 490), (499, 495, 493, 491), (519, 496, 492, 518), (495, 519, 518, 493), (490, 517, 522, 501), (493, 518, 520, 494), (500, 521, 517, 490), (495, 477, 516, 519), (479, 513, 510, 471), (476, 515, 512, 474), (460, 494, 520, 506), (474, 512, 516, 477), (471, 510, 514, 478), (500, 461, 507, 521), (476, 464, 508, 515), (465, 478, 514, 509), (464, 468, 511, 508), (468, 465, 509, 511), (479, 501, 522, 513), (578, 587, 567, 547), (576, 574, 528, 534), (534, 528, 548, 549), (541, 552, 533, 529), (527, 534, 549, 546), (550, 547, 567, 569), (573, 576, 534, 527), (574, 579, 548, 528), (580, 573, 527, 546), (532, 526, 565, 563), (586, 572, 524, 568), (545, 550, 569, 561), (543, 552, 540, 536), (552, 543, 530, 533), (540, 539, 542, 551), (538, 537, 546, 549), (575, 535, 548, 579), (577, 537, 545, 581), (535, 538, 549, 548), (536, 540, 551, 544), (571, 585, 562, 523), (547, 550, 538, 535), (580, 546, 537, 577), (578, 547, 535, 575), (550, 545, 537, 538), (552, 541, 539, 540), (560, 564, 551, 542), (584, 581, 545, 561), (564, 566, 544, 551), (562, 570, 531, 523), (586, 568, 553, 582), (570, 568, 524, 531), (583, 557, 562, 585), (556, 558, 559, 563), (555, 556, 563, 565), (554, 557, 561, 569), (553, 554, 569, 567), (582, 553, 567, 587), (525, 532, 563, 559), (568, 570, 554, 553), (570, 562, 557, 554), (566, 564, 556, 555), (564, 560, 558, 556), (584, 561, 557, 583), (560, 584, 583, 558), (555, 582, 587, 566), (558, 583, 585, 559), (565, 586, 582, 555), (560, 542, 581, 584), (544, 578, 575, 536), (541, 580, 577, 539), (525, 559, 585, 571), (539, 577, 581, 542), (536, 575, 579, 543), (565, 526, 572, 586), (541, 529, 573, 580), (530, 543, 579, 574), (529, 533, 576, 573), (533, 530, 574, 576), (544, 566, 587, 578), (643, 652, 632, 612), (641, 639, 593, 599), (599, 593, 613, 614), (606, 617, 598, 594), (592, 599, 614, 611), (615, 612, 632, 634), (638, 641, 599, 592), (639, 644, 613, 593), (645, 638, 592, 611), (597, 591, 630, 628), (651, 637, 589, 633), (610, 615, 634, 626), (608, 617, 605, 601), (617, 608, 595, 598), (605, 604, 607, 616), (603, 602, 611, 614), (640, 600, 613, 644), (642, 602, 610, 646), (600, 603, 614, 613), (601, 605, 616, 609), (636, 650, 627, 588), (612, 615, 603, 600), (645, 611, 602, 642), (643, 612, 600, 640), (615, 610, 602, 603), (617, 606, 604, 605), (625, 629, 616, 607), (649, 646, 610, 626), (629, 631, 609, 616), (627, 635, 596, 588), (651, 633, 618, 647), (635, 633, 589, 596), (648, 622, 627, 650), (621, 623, 624, 628), (620, 621, 628, 630), (619, 622, 626, 634), (618, 619, 634, 632), (647, 618, 632, 652), (590, 597, 628, 624), (633, 635, 619, 618), (635, 627, 622, 619), (631, 629, 621, 620), (629, 625, 623, 621), (649, 626, 622, 648), (625, 649, 648, 623), (620, 647, 652, 631), (623, 648, 650, 624), (630, 651, 647, 620), (625, 607, 646, 649), (609, 643, 640, 601), (606, 645, 642, 604), (590, 624, 650, 636), (604, 642, 646, 607), (601, 640, 644, 608), (630, 591, 637, 651), (606, 594, 638, 645), (595, 608, 644, 639), (594, 598, 641, 638), (598, 595, 639, 641), (609, 631, 652, 643), (665, 657, 654, 662), (662, 654, 658, 666), (667, 659, 660, 668), (663, 655, 659, 667), (666, 658, 655, 663), (664, 656, 657, 665), (661, 653, 656, 664), (668, 660, 653, 661), (34, 668, 661, 36), (36, 661, 664, 38), (38, 664, 665, 105), (99, 666, 663, 48), (48, 663, 667, 50), (50, 667, 668, 34), (100, 662, 666, 99), (105, 665, 662, 100), (208, 213, 675, 670), (220, 221, 676, 672), (221, 193, 673, 676), (213, 220, 672, 675), (212, 201, 674, 671), (200, 212, 671, 669), (201, 208, 670, 674), (193, 200, 669, 673), (679, 677, 526, 532), (682, 680, 458, 466), (685, 683, 588, 596), (684, 685, 596, 589), (681, 682, 466, 459), (678, 679, 532, 525), (393, 401, 679, 678), (401, 394, 677, 679), (396, 402, 682, 681), (402, 395, 680, 682), (461, 467, 685, 684), (467, 460, 683, 685), (637, 591, 708, 711), (588, 683, 716, 705), (597, 590, 707, 709), (441, 393, 686, 690), (684, 589, 706, 717), (460, 506, 696, 694), (683, 460, 694, 716), (459, 507, 697, 693), (461, 684, 717, 695), (442, 396, 689, 691), (506, 458, 692, 696), (525, 571, 703, 700), (677, 394, 687, 712), (523, 531, 702, 698), (524, 572, 704, 699), (393, 678, 713, 686), (507, 461, 695, 697), (571, 523, 698, 703), (590, 636, 710, 707), (531, 524, 699, 702), (589, 637, 711, 706), (526, 677, 712, 701), (591, 597, 709, 708), (572, 526, 701, 704), (680, 395, 688, 714), (678, 525, 700, 713), (396, 681, 715, 689), (636, 588, 705, 710), (458, 680, 714, 692), (395, 441, 690, 688), (681, 459, 693, 715), (394, 442, 691, 687), (779, 784, 751, 362), (745, 743, 719, 723), (723, 719, 737, 738), (730, 741, 722, 720), (718, 723, 738, 735), (747, 785, 778, 736), (742, 745, 723, 718), (743, 748, 737, 719), (749, 742, 718, 735), (776, 774, 349, 354), (732, 741, 729, 725), (741, 732, 721, 722), (729, 728, 731, 740), (727, 726, 735, 738), (744, 724, 737, 748), (746, 726, 734, 750), (724, 727, 738, 737), (725, 729, 740, 733), (736, 739, 727, 724), (749, 735, 726, 746), (747, 736, 724, 744), (739, 734, 726, 727), (741, 730, 728, 729), (770, 731, 750, 783), (773, 781, 359, 373), (784, 776, 354, 751), (771, 782, 369, 372), (733, 747, 744, 725), (730, 749, 746, 728), (728, 746, 750, 731), (725, 744, 748, 732), (730, 720, 742, 749), (721, 732, 748, 743), (720, 722, 745, 742), (722, 721, 743, 745), (781, 779, 362, 359), (343, 751, 354, 351), (357, 362, 751, 343), (783, 750, 734, 772), (734, 739, 780, 772), (739, 736, 778, 780), (733, 777, 785, 747), (775, 777, 733, 740), (354, 362, 751), (348, 338, 763, 764), (332, 348, 764, 762), (338, 358, 385, 763), (352, 344, 759, 760), (769, 352, 760, 758), (344, 360, 374, 759), (368, 374, 754), (379, 385, 755), (767, 371, 757, 752), (768, 383, 756, 753), (383, 379, 755, 756), (371, 368, 754, 757), (762, 764, 383, 766), (758, 760, 371, 765), (753, 756, 352, 761), (783, 772, 773, 782), (775, 770, 771, 774), (777, 775, 774, 776), (772, 780, 781, 773), (780, 778, 779, 781), (785, 777, 776, 784), (770, 783, 782, 771), (778, 785, 784, 779), (774, 771, 372, 349), (350, 331, 786, 382), (372, 367, 793, 789), (787, 796, 790, 792), (382, 376, 794, 788), (353, 340, 792, 790), (337, 350, 382, 380), (707, 710, 786, 331), (710, 705, 795, 786), (705, 716, 376, 795), (716, 694, 794, 376), (694, 696, 791, 794), (696, 692, 797, 791), (692, 714, 340, 797), (714, 688, 792, 340), (688, 690, 787, 792), (690, 686, 796, 787), (686, 713, 367, 796), (713, 700, 793, 367), (700, 703, 789, 793), (703, 698, 329, 789), (698, 702, 342, 329), (702, 699, 330, 342), (699, 704, 752, 330), (704, 701, 767, 752), (701, 712, 365, 767), (712, 687, 765, 365), (687, 691, 758, 765), (691, 689, 769, 758), (689, 715, 341, 769), (715, 693, 761, 341), (693, 697, 753, 761), (697, 695, 768, 753), (695, 717, 378, 768), (717, 706, 766, 378), (706, 711, 762, 766), (711, 708, 332, 762), (708, 709, 339, 332), (709, 707, 331, 339), (345, 353, 790), (380, 382, 788, 345), (382, 786, 795, 376), (791, 797, 788, 794), (352, 769, 341, 761)])
_uv = me_cylinder.uv_layers.new(name='UVMap')
_uv.uv.foreach_set('vector', [1.0, 0.9583, 1.0, 1.0, 0.9167, 1.0, 0.9167, 0.9583, 0.9167, 0.9583, 0.9167, 1.0, 0.8333, 1.0, 0.8333, 0.9583, 0.8213, 0.9238, 0.8207, 0.9594, 0.8207, 0.9594, 0.8213, 0.9238, 0.6667, 0.9583, 0.6667, 1.0, 0.5833, 1.0, 0.5833, 0.9583, 0.5833, 0.9583, 0.5833, 1.0, 0.5, 1.0, 0.5, 0.9583, 0.9167, 0.9167, 0.8333, 0.9167, 0.8333, 0.9167, 0.9167, 0.9167, 0.75, 0.9167, 0.6667, 0.9167, 0.6667, 0.9167, 0.75, 0.9167, 0.5833, 0.9167, 0.5, 0.9167, 0.5, 0.9167, 0.5833, 0.9167, 1.0, 0.9167, 0.9167, 0.9167, 0.9167, 0.9167, 1.0, 0.9167, 0.8333, 0.9167, 0.75, 0.9167, 0.75, 0.9167, 0.8333, 0.9167, 0.6667, 0.9167, 0.5833, 0.9167, 0.5833, 0.9167, 0.6667, 0.9167, 0.75, 0.9167, 0.6667, 0.9167, 0.6667, 0.9167, 0.75, 0.9167, 0.6667, 0.9167, 0.5833, 0.9167, 0.5833, 0.9167, 0.6667, 0.9167, 0.5833, 0.9167, 0.5, 0.9167, 0.5, 0.9167, 0.5833, 0.9167, 0.8333, 0.9167, 0.75, 0.9167, 0.75, 0.9167, 0.8333, 0.9167, 1.0, 0.9167, 0.9167, 0.9167, 0.9167, 0.9167, 1.0, 0.9167, 0.9167, 0.9167, 0.8333, 0.9167, 0.8333, 0.9167, 0.9167, 0.9167, 0.9167, 0.9167, 0.8333, 0.9167, 0.8333, 0.9167, 0.9167, 0.9167, 1.0, 0.9167, 0.9167, 0.9167, 0.9167, 0.9167, 1.0, 0.9167, 0.8333, 0.9167, 0.75, 0.9167, 0.75, 0.9167, 0.8333, 0.9167, 0.5833, 0.9167, 0.5, 0.9167, 0.5, 0.9167, 0.5833, 0.9167, 0.6667, 0.9167, 0.5833, 0.9167, 0.5833, 0.9167, 0.6667, 0.9167, 0.75, 0.9167, 0.6667, 0.9167, 0.6667, 0.9167, 0.75, 0.9167, 0.125, 0.9745, 0.125, 1.0, 0.005824, 0.9993, 0.00507, 0.9739, 0.625, 0.7697, 0.5, 0.7697, 0.5, 0.7697, 0.625, 0.7697, 0.25, 0.7864, 0.25, 0.8032, 0.125, 0.8032, 0.25, 0.9745, 0.25, 1.0, 0.125, 1.0, 0.125, 0.9745, 0.125, 0.7697, 0.0, 0.7697, 0.0, 0.7697, 0.125, 0.7697, 0.375, 0.9745, 0.375, 1.0, 0.25, 1.0, 0.25, 0.9745, 0.5, 0.9745, 0.5, 1.0, 0.375, 1.0, 0.375, 0.9745, 0.75, 0.7864, 0.75, 0.8032, 0.625, 0.8032, 0.625, 0.7864, 0.625, 0.9745, 0.625, 1.0, 0.5, 1.0, 0.5, 0.9745, 0.75, 0.9745, 0.75, 1.0, 0.625, 1.0, 0.625, 0.9745, 0.75, 0.7697, 0.625, 0.7697, 0.625, 0.7697, 0.75, 0.7697, 0.875, 0.8032, 0.75, 0.8032, 0.75, 0.7864, 0.875, 0.9745, 0.875, 1.0, 0.75, 1.0, 0.75, 0.9745, 0.875, 0.7697, 0.875, 0.8032, 0.75, 0.7864, 1.008, 0.9736, 1.009, 0.9989, 0.875, 1.0, 0.875, 0.9745, 0.75, 0.7697, 0.875, 0.7697, 0.75, 0.7864, 0.25, 0.7697, 0.25, 0.7864, 0.125, 0.7697, 0.08029, 0.4197, 0.01, 0.25, 0.01, 0.25, 0.08029, 0.4197, 0.08029, 0.08029, 0.25, 0.01, 0.25, 0.01, 0.08029, 0.08029, 0.01, 0.25, 0.08029, 0.08029, 0.08029, 0.08029, 0.01, 0.25, 0.25, 0.49, 0.08029, 0.4197, 0.08029, 0.4197, 0.25, 0.49, 0.25, 0.01, 0.4197, 0.08029, 0.6667, 0.9167, 0.5833, 0.9167, 0.4197, 0.08029, 0.49, 0.25, 0.75, 0.9167, 0.6667, 0.9167, 0.4197, 0.4197, 0.25, 0.49, 0.9167, 0.9167, 0.8333, 0.9167, 0.49, 0.25, 0.4197, 0.4197, 0.8333, 0.9167, 0.75, 0.9167, 0.25, 0.49, 0.25, 0.49, 1.0, 0.9167, 0.9167, 0.9167, 0.25, 0.01, 0.25, 0.01, 0.5833, 0.9167, 0.5, 0.9167, 1.006, 0.9383, 1.008, 0.9736, 0.875, 0.9745, 0.875, 0.939, 0.875, 0.939, 0.875, 0.9745, 0.75, 0.9745, 0.75, 0.939, 0.75, 0.939, 0.75, 0.9745, 0.625, 0.9745, 0.625, 0.939, 0.5, 0.7864, 0.5987, 0.786, 0.6002, 0.7996, 0.4988, 0.7996, 0.375, 0.939, 0.375, 0.9745, 0.25, 0.9745, 0.25, 0.939, 0.25, 0.939, 0.25, 0.9745, 0.125, 0.9745, 0.125, 0.939, 0.125, 0.939, 0.125, 0.9745, 0.00507, 0.9739, 0.00402, 0.9386, 0.4988, 0.7996, 0.3998, 0.7996, 0.4007, 0.7866, 0.5, 0.7864, 0.5, 0.7864, 0.4007, 0.7866, 0.4003, 0.7732, 0.5022, 0.7732, 0.5, 0.939, 0.5, 0.9745, 0.375, 0.9745, 0.375, 0.939, 0.25, 0.7864, 0.375, 0.7864, 0.375, 0.8032, 0.25, 0.8032, 0.625, 0.939, 0.625, 0.9745, 0.5, 0.9745, 0.5, 0.939, 0.75, 0.7697, 0.75, 0.7864, 0.625, 0.7864, 0.625, 0.7697, 0.5991, 0.7733, 0.5987, 0.786, 0.5, 0.7864, 0.5022, 0.7732, 0.25, 0.7697, 0.375, 0.7697, 0.375, 0.7864, 0.25, 0.7864, 0.125, 0.7572, 0.125, 0.7697, 0.0, 0.7697, 0.0, 0.7572, 0.25, 0.7572, 0.25, 0.7697, 0.125, 0.7697, 0.125, 0.7572, 0.375, 0.7572, 0.375, 0.7697, 0.25, 0.7697, 0.25, 0.7572, 0.75, 0.7572, 0.75, 0.7697, 0.625, 0.7697, 0.625, 0.7572, 0.875, 0.7572, 0.875, 0.7697, 0.75, 0.7697, 0.75, 0.7572, 1.0, 0.7572, 1.0, 0.7697, 0.875, 0.7697, 0.875, 0.7572, 0.5, 0.7572, 0.5, 0.7697, 0.375, 0.7697, 0.375, 0.7572, 0.625, 0.7572, 0.625, 0.7697, 0.5, 0.7697, 0.5, 0.7572, 0.875, 0.7697, 0.75, 0.7697, 0.75, 0.7697, 0.875, 0.7697, 0.25, 0.7697, 0.125, 0.7697, 0.125, 0.7697, 0.25, 0.7697, 0.5, 0.7697, 0.375, 0.7697, 0.375, 0.7697, 0.5, 0.7697, 1.0, 0.7697, 0.875, 0.7697, 0.875, 0.7697, 1.0, 0.7697, 0.375, 0.7697, 0.25, 0.7697, 0.25, 0.7697, 0.375, 0.7697, 0.125, 0.7572, 0.0, 0.7572, 0.0, 0.7572, 0.125, 0.7572, 0.75, 0.7572, 0.625, 0.7572, 0.625, 0.7572, 0.75, 0.7572, 1.0, 0.7572, 0.875, 0.7572, 0.875, 0.7572, 1.0, 0.7572, 0.875, 0.7572, 0.75, 0.7572, 0.75, 0.7572, 0.875, 0.7572, 0.5, 0.7572, 0.375, 0.7572, 0.375, 0.7572, 0.5, 0.7572, 0.25, 0.7572, 0.125, 0.7572, 0.125, 0.7572, 0.25, 0.7572, 0.375, 0.7572, 0.25, 0.7572, 0.25, 0.7572, 0.375, 0.7572, 0.625, 0.7572, 0.5, 0.7572, 0.5, 0.7572, 0.625, 0.7572, 0.125, 0.7697, 0.25, 0.7864, 0.125, 0.8032, 0.125, 0.7697, 0.125, 0.8032, 0.0, 0.8032, 0.0, 0.7697, 1.0, 0.7697, 1.0, 0.8032, 0.875, 0.8032, 0.875, 0.7697, 0.3998, 0.7996, 0.4988, 0.7996, 0.5, 0.8032, 0.375, 0.8032, 0.4003, 0.7732, 0.4007, 0.7866, 0.375, 0.7864, 0.375, 0.7697, 0.4007, 0.7866, 0.3998, 0.7996, 0.375, 0.8032, 0.375, 0.7864, 0.5991, 0.7733, 0.5022, 0.7732, 0.5, 0.7697, 0.625, 0.7697, 0.6002, 0.7996, 0.5987, 0.786, 0.625, 0.7864, 0.625, 0.8032, 0.5022, 0.7732, 0.4003, 0.7732, 0.375, 0.7697, 0.5, 0.7697, 0.4988, 0.7996, 0.6002, 0.7996, 0.625, 0.8032, 0.5, 0.8032, 0.5987, 0.786, 0.5991, 0.7733, 0.625, 0.7697, 0.625, 0.7864, 1.0, 0.7572, 0.875, 0.7572, 0.875, 0.7572, 1.0, 0.7572, 0.125, 0.7572, 0.0, 0.7572, 0.0, 0.7572, 0.125, 0.7572, 0.25, 0.7572, 0.125, 0.7572, 0.125, 0.7572, 0.25, 0.7572, 0.691, 0.7572, 0.6265, 0.7572, 0.25, 0.7572, 0.25, 0.7572, 0.875, 0.7572, 0.75, 0.7572, 0.75, 0.7572, 0.875, 0.7572, 0.5, 0.7572, 0.375, 0.7572, 0.375, 0.7572, 0.5, 0.7572, 0.75, 0.7572, 0.625, 0.7572, 0.625, 0.7572, 0.75, 0.7572, 0.625, 0.7572, 0.5, 0.7572, 0.5, 0.7572, 0.625, 0.7572, 0.375, 0.7572, 0.25, 0.7572, 0.25, 0.7572, 0.375, 0.7572, 0.5, 0.7572, 0.375, 0.7572, 0.375, 0.7572, 0.5, 0.7572, 0.25, 0.7572, 0.25, 0.7572, 0.25, 0.7572, 0.25, 0.7572, 0.75, 0.7572, 0.75, 0.7572, 0.6265, 0.7572, 0.691, 0.7572, 0.75, 0.7572, 0.75, 0.7572, 0.75, 0.7572, 0.75, 0.7572, 0.75, 0.7572, 0.625, 0.7572, 0.625, 0.7572, 0.75, 0.7572, 0.375, 0.7572, 0.25, 0.7572, 0.25, 0.7572, 0.375, 0.7572, 0.625, 0.7572, 0.5, 0.7572, 0.5, 0.7572, 0.625, 0.7572, 0.75, 0.7572, 0.625, 0.7572, 0.625, 0.7572, 0.75, 0.7572, 0.5, 0.7572, 0.375, 0.7572, 0.375, 0.7572, 0.5, 0.7572, 0.875, 0.7572, 0.75, 0.7572, 0.75, 0.7572, 0.875, 0.7572, 0.25, 0.7572, 0.25, 0.7572, 0.25, 0.7572, 0.25, 0.7572, 0.25, 0.7572, 0.125, 0.7572, 0.125, 0.7572, 0.25, 0.7572, 0.125, 0.7572, 0.0, 0.7572, 0.0, 0.7572, 0.125, 0.7572, 1.0, 0.7572, 0.875, 0.7572, 0.875, 0.7572, 1.0, 0.7572, 0.5339, 0.7572, 0.5, 0.7572, 0.375, 0.7572, 0.5339, 0.7572, 0.625, 0.7572, 0.5, 0.7572, 0.625, 0.7572, 0.5, 0.7572, 0.5, 0.7572, 0.625, 0.7572, 0.375, 0.7572, 0.25, 0.7572, 0.25, 0.7572, 0.375, 0.7572, 0.875, 0.7572, 0.75, 0.7572, 0.8845, 0.7572, 1.0, 0.7572, 1.0, 0.7572, 0.8845, 0.7572, 0.25, 0.7572, 0.125, 0.7572, 0.75, 0.7572, 0.75, 0.7572, 0.75, 0.7572, 0.75, 0.7572, 0.75, 0.7572, 0.75, 0.7572, 0.75, 0.7572, 0.75, 0.7572, 0.375, 0.7572, 0.25, 0.7572, 0.25, 0.7572, 0.375, 0.7572, 0.625, 0.7572, 0.5, 0.7572, 0.5, 0.7572, 0.625, 0.7572, 0.25, 0.7572, 0.25, 0.7572, 0.25, 0.7572, 0.25, 0.7572, 0.75, 0.7572, 0.625, 0.7572, 0.625, 0.7572, 0.75, 0.7572, 0.75, 0.7572, 0.75, 0.7572, 0.75, 0.7572, 0.75, 0.7572, 0.75, 0.7572, 0.75, 0.7572, 0.7555, 0.7572, 0.823, 0.7572, 0.25, 0.7572, 0.25, 0.7572, 0.25, 0.7572, 0.25, 0.7572, 0.5, 0.7572, 0.375, 0.7572, 0.375, 0.7572, 0.5, 0.7572, 0.823, 0.7572, 0.7555, 0.7572, 0.25, 0.7572, 0.25, 0.7572, 0.75, 0.7572, 0.75, 0.7572, 0.75, 0.7572, 0.75, 0.7572, 0.375, 0.7572, 0.25, 0.7572, 0.25, 0.7572, 0.375, 0.7572, 0.625, 0.7572, 0.5, 0.7572, 0.5, 0.7572, 0.625, 0.7572, 0.25, 0.7572, 0.25, 0.7572, 0.25, 0.7572, 0.25, 0.7572, 0.75, 0.7572, 0.625, 0.7572, 0.625, 0.7572, 0.75, 0.7572, 0.75, 0.7572, 0.75, 0.7572, 0.75, 0.7572, 0.75, 0.7572, 0.75, 0.7572, 0.75, 0.7572, 0.691, 0.7572, 0.7555, 0.7572, 0.25, 0.7572, 0.25, 0.7572, 0.25, 0.7572, 0.25, 0.7572, 0.5, 0.7572, 0.375, 0.7572, 0.375, 0.7572, 0.5, 0.7572, 0.7555, 0.7572, 0.691, 0.7572, 0.25, 0.7572, 0.25, 0.7572, 0.6265, 0.7572, 0.75, 0.7572, 0.625, 0.7572, 0.5339, 0.7572, 0.6265, 0.7572, 0.5339, 0.7572, 0.375, 0.7572, 0.25, 0.7572, 0.75, 0.7572, 0.75, 0.7572, 0.75, 0.7572, 0.75, 0.7572, 0.25, 0.7572, 0.25, 0.7572, 0.25, 0.7572, 0.25, 0.7572, 0.75, 0.7572, 0.75, 0.7572, 0.75, 0.7572, 0.75, 0.7572, 0.25, 0.7572, 0.25, 0.7572, 0.25, 0.7572, 0.25, 0.7572, 1.0, 0.7572, 0.875, 0.7572, 0.875, 0.7572, 1.0, 0.7572, 0.125, 0.7572, 0.0, 0.7572, 0.0, 0.7572, 0.125, 0.7572, 0.25, 0.7572, 0.125, 0.7572, 0.125, 0.7572, 0.25, 0.7572, 0.25, 0.7572, 0.25, 0.7572, 0.25, 0.7572, 0.25, 0.7572, 0.875, 0.7572, 0.75, 0.7572, 0.75, 0.7572, 0.875, 0.7572, 0.5, 0.7572, 0.375, 0.7572, 0.375, 0.7572, 0.5, 0.7572, 0.75, 0.7572, 0.625, 0.7572, 0.625, 0.7572, 0.75, 0.7572, 0.625, 0.7572, 0.5, 0.7572, 0.5, 0.7572, 0.625, 0.7572, 0.375, 0.7572, 0.25, 0.7572, 0.25, 0.7572, 0.375, 0.7572, 0.75, 0.7572, 0.75, 0.7572, 0.75, 0.7572, 0.75, 0.7572, 0.25, 0.7572, 0.25, 0.7572, 0.25, 0.7572, 0.25, 0.7572, 0.25, 0.7572, 0.25, 0.7572, 0.25, 0.7572, 0.25, 0.7572, 0.75, 0.7572, 0.75, 0.7572, 0.75, 0.7572, 0.75, 0.7572, 0.75, 0.7572, 0.75, 0.7572, 0.75, 0.7572, 0.75, 0.7572, 0.8845, 0.7572, 0.866, 0.7572, 0.25, 0.7572, 0.25, 0.7572, 0.866, 0.7572, 0.823, 0.7572, 0.25, 0.7572, 0.25, 0.7572, 0.5, 0.7572, 0.375, 0.7572, 0.375, 0.7572, 0.5, 0.7572, 0.5, 0.7572, 0.375, 0.7572, 0.375, 0.7572, 0.5, 0.7572, 0.25, 0.7572, 0.25, 0.7572, 0.25, 0.7572, 0.25, 0.7572, 0.25, 0.7572, 0.25, 0.7572, 0.25, 0.7572, 0.25, 0.7572, 0.75, 0.7572, 0.75, 0.7572, 0.866, 0.7572, 0.8845, 0.7572, 0.75, 0.7572, 0.75, 0.7572, 0.823, 0.7572, 0.866, 0.7572, 0.75, 0.7572, 0.75, 0.7572, 0.75, 0.7572, 0.75, 0.7572, 0.75, 0.7572, 0.75, 0.7572, 0.75, 0.7572, 0.75, 0.7572, 0.75, 0.7572, 0.625, 0.7572, 0.625, 0.7572, 0.75, 0.7572, 0.75, 0.7572, 0.625, 0.7572, 0.625, 0.7572, 0.75, 0.7572, 0.25, 0.7572, 0.25, 0.7572, 0.25, 0.7572, 0.25, 0.7572, 0.25, 0.7572, 0.25, 0.7572, 0.25, 0.7572, 0.25, 0.7572, 0.625, 0.7572, 0.5, 0.7572, 0.5, 0.7572, 0.625, 0.7572, 0.625, 0.7572, 0.5, 0.7572, 0.5, 0.7572, 0.625, 0.7572, 0.375, 0.7572, 0.25, 0.7572, 0.25, 0.7572, 0.375, 0.7572, 0.375, 0.7572, 0.25, 0.7572, 0.25, 0.7572, 0.375, 0.7572, 0.75, 0.7572, 0.75, 0.7572, 0.75, 0.7572, 0.75, 0.7572, 0.75, 0.7572, 0.75, 0.7572, 0.75, 0.7572, 0.75, 0.7572, 0.625, 0.7572, 0.5, 0.7572, 0.5, 0.7572, 0.625, 0.7572, 0.625, 0.7572, 0.5, 0.7572, 0.5, 0.7572, 0.625, 0.7572, 0.625, 0.7572, 0.5, 0.7572, 0.5, 0.7572, 0.625, 0.7572, 0.625, 0.7572, 0.5, 0.7572, 0.5, 0.7572, 0.625, 0.7572, 0.375, 0.7572, 0.25, 0.7572, 0.25, 0.7572, 0.375, 0.7572, 0.375, 0.7572, 0.25, 0.7572, 0.25, 0.7572, 0.375, 0.7572, 0.375, 0.7572, 0.25, 0.7572, 0.25, 0.7572, 0.375, 0.7572, 0.375, 0.7572, 0.25, 0.7572, 0.25, 0.7572, 0.375, 0.7572, 0.25, 0.7572, 0.125, 0.7572, 0.125, 0.7572, 0.25, 0.7572, 0.25, 0.7572, 0.125, 0.7572, 0.125, 0.7572, 0.25, 0.7572, 0.25, 0.7572, 0.125, 0.7572, 0.125, 0.7572, 0.25, 0.7572, 0.25, 0.7572, 0.125, 0.7572, 0.125, 0.7572, 0.25, 0.7572, 0.5, 0.7572, 0.375, 0.7572, 0.375, 0.7572, 0.5, 0.7572, 0.5, 0.7572, 0.375, 0.7572, 0.375, 0.7572, 0.5, 0.7572, 0.5, 0.7572, 0.375, 0.7572, 0.375, 0.7572, 0.5, 0.7572, 0.5, 0.7572, 0.375, 0.7572, 0.375, 0.7572, 0.5, 0.7572, 0.875, 0.7572, 0.75, 0.7572, 0.75, 0.7572, 0.875, 0.7572, 0.875, 0.7572, 0.75, 0.7572, 0.75, 0.7572, 0.875, 0.7572, 0.875, 0.7572, 0.75, 0.7572, 0.75, 0.7572, 0.875, 0.7572, 0.875, 0.7572, 0.75, 0.7572, 0.75, 0.7572, 0.875, 0.7572, 1.0, 0.7572, 0.875, 0.7572, 0.875, 0.7572, 1.0, 0.7572, 1.0, 0.7572, 0.875, 0.7572, 0.875, 0.7572, 1.0, 0.7572, 1.0, 0.7572, 0.875, 0.7572, 0.875, 0.7572, 1.0, 0.7572, 1.0, 0.7572, 0.875, 0.7572, 0.875, 0.7572, 1.0, 0.7572, 0.75, 0.7572, 0.625, 0.7572, 0.625, 0.7572, 0.75, 0.7572, 0.75, 0.7572, 0.625, 0.7572, 0.625, 0.7572, 0.75, 0.7572, 0.75, 0.7572, 0.625, 0.7572, 0.625, 0.7572, 0.75, 0.7572, 0.75, 0.7572, 0.625, 0.7572, 0.625, 0.7572, 0.75, 0.7572, 0.125, 0.7572, 0.0, 0.7572, 0.0, 0.7572, 0.125, 0.7572, 0.125, 0.7572, 0.0, 0.7572, 0.0, 0.7572, 0.125, 0.7572, 0.125, 0.7572, 0.0, 0.7572, 0.0, 0.7572, 0.125, 0.7572, 0.125, 0.7572, 0.0, 0.7572, 0.0, 0.7572, 0.125, 0.7572, 0.5833, 0.9167, 0.5833, 0.9583, 0.5, 0.9583, 0.5, 0.9167, 0.6667, 0.9167, 0.6667, 0.9583, 0.5833, 0.9583, 0.5833, 0.9167, 0.8201, 0.9929, 0.7526, 0.9929, 0.7526, 0.9929, 0.8201, 0.9929, 0.8207, 0.9594, 0.8201, 0.9929, 0.8201, 0.9929, 0.8207, 0.9594, 0.9167, 0.9167, 0.9167, 0.9583, 0.8333, 0.9583, 0.8333, 0.9167, 1.0, 0.9167, 1.0, 0.9583, 0.9167, 0.9583, 0.9167, 0.9167, 0.125, 0.6054, 0.125, 0.7287, 0.0, 0.7287, 0.0, 0.6054, 0.75, 0.6054, 0.75, 0.7287, 0.625, 0.7287, 0.625, 0.6054, 0.625, 0.6054, 0.625, 0.7287, 0.5, 0.7287, 0.5, 0.6054, 0.5, 0.6054, 0.5, 0.7287, 0.375, 0.7287, 0.375, 0.6054, 0.375, 0.6054, 0.375, 0.7287, 0.25, 0.7287, 0.25, 0.6054, 0.25, 0.6054, 0.25, 0.7287, 0.125, 0.7287, 0.125, 0.6054, 0.4197, 0.4197, 0.25, 0.49, 0.08029, 0.4197, 0.01, 0.25, 0.08029, 0.08029, 0.25, 0.01, 0.4197, 0.08029, 0.49, 0.25, 1.0, 0.6054, 1.0, 0.7287, 0.875, 0.7287, 0.875, 0.6054, 0.875, 0.6054, 0.875, 0.7287, 0.75, 0.7287, 0.75, 0.6054, 0.25, 0.8468, 0.25, 1.0, 0.125, 1.0, 0.125, 0.8468, 0.375, 0.8468, 0.375, 1.0, 0.25, 1.0, 0.25, 0.8468, 0.5, 0.8468, 0.5, 1.0, 0.375, 1.0, 0.375, 0.8468, 0.625, 0.8468, 0.625, 1.0, 0.5, 1.0, 0.5, 0.8468, 0.75, 0.8468, 0.75, 1.0, 0.625, 1.0, 0.625, 0.8468, 0.875, 0.8468, 0.875, 1.0, 0.75, 1.0, 0.75, 0.8468, 1.0, 0.8468, 1.0, 1.0, 0.875, 1.0, 0.875, 0.8468, 0.1114, 0.75, 0.0, 0.75, 0.0, 0.7421, 0.1114, 0.7421, 0.25, 0.75, 0.125, 0.75, 0.125, 0.7287, 0.25, 0.7287, 0.25, 0.75, 0.25, 0.7287, 0.375, 0.7287, 0.375, 0.7685, 0.25, 0.75, 0.375, 0.7287, 0.5, 0.7685, 0.375, 0.7685, 0.375, 0.7287, 0.5, 0.7287, 0.75, 0.7287, 0.75, 0.75, 0.625, 0.7287, 0.875, 0.75, 0.75, 0.75, 0.75, 0.7287, 0.875, 0.7287, 1.0, 0.75, 0.8886, 0.75, 0.8886, 0.7421, 1.0, 0.7421, 0.125, 0.8468, 0.125, 1.0, 0.0, 1.0, 0.0, 0.8468, 1.0, 0.7579, 0.8886, 0.7579, 0.8886, 0.75, 1.0, 0.75, 0.875, 0.7685, 0.75, 0.7685, 0.75, 0.75, 0.875, 0.75, 0.75, 0.7685, 0.625, 0.7685, 0.75, 0.75, 0.375, 0.7685, 0.25, 0.7685, 0.25, 0.75, 0.25, 0.7685, 0.125, 0.7685, 0.125, 0.75, 0.25, 0.75, 0.1114, 0.7579, 0.0, 0.7579, 0.0, 0.75, 0.1114, 0.75, 0.125, 0.7901, 0.125, 0.8468, 0.0, 0.8468, 0.0, 0.7901, 1.0, 0.7901, 1.0, 0.8468, 0.875, 0.8468, 0.875, 0.7901, 0.875, 0.7901, 0.875, 0.8468, 0.75, 0.8468, 0.75, 0.7901, 0.75, 0.7901, 0.75, 0.8468, 0.625, 0.8468, 0.625, 0.7901, 0.625, 0.7901, 0.625, 0.8468, 0.5, 0.8468, 0.5, 0.7902, 0.5, 0.7902, 0.5, 0.8468, 0.375, 0.8468, 0.375, 0.7901, 0.375, 0.7901, 0.375, 0.8468, 0.25, 0.8468, 0.25, 0.7901, 0.25, 0.7901, 0.25, 0.8468, 0.125, 0.8468, 0.125, 0.7901, 0.7526, 0.9929, 0.8201, 0.9929, 0.8333, 1.0, 0.75, 1.0, 0.6802, 0.9929, 0.7526, 0.9929, 0.75, 1.0, 0.6667, 1.0, 0.8254, 0.959, 0.8213, 0.9238, 0.8333, 0.9167, 0.8333, 0.9583, 0.6753, 0.9217, 0.6795, 0.9563, 0.6667, 0.9583, 0.6667, 0.9167, 0.7477, 0.9238, 0.6753, 0.9217, 0.6667, 0.9167, 0.7486, 0.921, 0.8213, 0.9238, 0.7477, 0.9238, 0.7486, 0.921, 0.8333, 0.9167, 0.8201, 0.9929, 0.8254, 0.959, 0.8333, 0.9583, 0.8333, 1.0, 0.6795, 0.9563, 0.6802, 0.9929, 0.6667, 1.0, 0.6667, 0.9583, 0.8207, 0.9594, 0.8201, 0.9929, 0.7526, 0.9929, 0.7639, 0.9524, 0.7639, 0.9524, 0.7526, 0.9929, 0.6802, 0.9929, 0.6795, 0.9563, 0.7626, 0.9238, 0.7639, 0.9524, 0.6795, 0.9563, 0.679, 0.9238, 0.8213, 0.9238, 0.8207, 0.9594, 0.7639, 0.9524, 0.7626, 0.9238, 0.6802, 0.9929, 0.6795, 0.9563, 0.6795, 0.9563, 0.6802, 0.9929, 0.7526, 0.9929, 0.6802, 0.9929, 0.6802, 0.9929, 0.7526, 0.9929, 0.6795, 0.9563, 0.6782, 0.9233, 0.679, 0.9238, 0.6795, 0.9563, 0.6795, 0.9563, 0.6753, 0.9217, 0.6782, 0.9233, 0.6795, 0.9563, 0.7526, 0.9929, 0.6802, 0.9929, 0.6802, 0.9929, 0.7526, 0.9929, 0.6802, 0.9929, 0.6795, 0.9563, 0.6795, 0.9563, 0.6802, 0.9929, 0.8254, 0.959, 0.8201, 0.9929, 0.8201, 0.9929, 0.8207, 0.9594, 0.8201, 0.9929, 0.7526, 0.9929, 0.7526, 0.9929, 0.8201, 0.9929, 0.8213, 0.9238, 0.8254, 0.959, 0.8207, 0.9594, 0.8213, 0.9238, 0.625, 0.7685, 0.5, 0.7685, 0.5, 0.7287, 0.625, 0.7287, 0.625, 0.7685, 0.625, 0.7287, 0.75, 0.75, 0.8213, 0.9238, 0.875, 0.6054, 0.75, 0.6054, 0.7477, 0.9238, 0.8213, 0.9238, 1.0, 0.6054, 0.875, 0.6054, 0.8213, 0.9238, 0.7626, 0.9238, 0.25, 0.6054, 0.125, 0.6054, 0.8213, 0.9238, 0.679, 0.9238, 0.375, 0.6054, 0.25, 0.6054, 0.7626, 0.9238, 0.6782, 0.9233, 0.5, 0.6054, 0.375, 0.6054, 0.679, 0.9238, 0.6753, 0.9217, 0.625, 0.6054, 0.5, 0.6054, 0.6782, 0.9233, 0.7477, 0.9238, 0.75, 0.6054, 0.625, 0.6054, 0.6753, 0.9217, 0.8213, 0.9238, 0.125, 0.6054, 0.0, 0.6054, 0.8213, 0.9238, 0.1114, 0.7579, 0.1114, 0.75, 0.125, 0.75, 0.125, 0.7685, 0.0, 0.7579, 0.1114, 0.7579, 0.125, 0.7685, 0.0, 0.7685, 0.1114, 0.7421, 0.0, 0.7421, 0.0, 0.7287, 0.125, 0.7287, 0.8886, 0.75, 0.8886, 0.7579, 0.875, 0.7685, 0.875, 0.75, 0.8886, 0.7579, 1.0, 0.7579, 1.0, 0.7685, 0.875, 0.7685, 1.0, 0.7421, 0.8886, 0.7421, 0.875, 0.7287, 1.0, 0.7287, 0.1114, 0.75, 0.1114, 0.7421, 0.125, 0.7287, 0.125, 0.75, 0.8886, 0.7421, 0.8886, 0.75, 0.875, 0.75, 0.875, 0.7287, 0.25, 0.7685, 0.25, 0.7901, 0.125, 0.7901, 0.125, 0.7685, 0.375, 0.7685, 0.375, 0.7901, 0.25, 0.7901, 0.25, 0.7685, 0.5, 0.7685, 0.5, 0.7902, 0.375, 0.7901, 0.375, 0.7685, 0.625, 0.7685, 0.625, 0.7901, 0.5, 0.7902, 0.5, 0.7685, 0.75, 0.7685, 0.75, 0.7901, 0.625, 0.7901, 0.625, 0.7685, 0.875, 0.7685, 0.875, 0.7901, 0.75, 0.7901, 0.75, 0.7685, 1.0, 0.7685, 1.0, 0.7901, 0.875, 0.7901, 0.875, 0.7685, 0.125, 0.7685, 0.125, 0.7901, 0.0, 0.7901, 0.0, 0.7685, 0.6667, 0.9167, 0.5833, 0.9167, 0.5833, 0.9167, 0.6667, 0.9167, 0.8333, 0.9167, 0.7486, 0.921, 0.75, 0.9167, 0.8333, 0.9167, 1.0, 0.9167, 0.9167, 0.9167, 0.9167, 0.9167, 1.0, 0.9167, 0.5833, 0.9167, 0.5, 0.9167, 0.5, 0.9167, 0.5833, 0.9167, 0.7486, 0.921, 0.6667, 0.9167, 0.6667, 0.9167, 0.75, 0.9167, 0.9167, 0.9167, 0.8333, 0.9167, 0.8333, 0.9167, 0.9167, 0.9167, 0.5, 0.1875, 0.625, 0.1875, 0.625, 0.25, 0.5, 0.25, 0.5, 0.4375, 0.625, 0.4375, 0.625, 0.5, 0.5, 0.5, 0.5, 0.9375, 0.625, 0.9375, 0.625, 1.0, 0.5, 1.0, 0.3235, 0.7665, 0.375, 0.7188, 0.375, 0.75, 0.3346, 0.8455, 0.8125, 0.6875, 0.875, 0.6875, 0.875, 0.75, 0.8125, 0.75, 0.6875, 0.7187, 0.75, 0.7188, 0.75, 0.75, 0.6875, 0.75, 0.6875, 0.5938, 0.75, 0.5938, 0.75, 0.625, 0.6875, 0.6094, 0.8125, 0.5625, 0.875, 0.5625, 0.875, 0.625, 0.8125, 0.625, 0.2385, 0.6652, 0.1988, 0.7109, 0.1875, 0.6875, 0.25, 0.6875, 0.1875, 0.5625, 0.25, 0.5625, 0.25, 0.625, 0.1875, 0.625, 0.3125, 0.6094, 0.375, 0.6079, 0.375, 0.625, 0.3125, 0.625, 0.375, 0.9375, 0.5, 0.9375, 0.5, 1.0, 0.375, 1.0, 0.375, 0.4375, 0.5, 0.4375, 0.5, 0.5, 0.375, 0.5, 0.375, 0.3125, 0.5, 0.3125, 0.5, 0.375, 0.375, 0.375, 0.5, 0.3125, 0.625, 0.3125, 0.625, 0.375, 0.5, 0.375, 0.375, 0.1875, 0.5, 0.1875, 0.5, 0.25, 0.375, 0.25, 0.625, 0.1875, 0.5, 0.1875, 0.5, 0.1875, 0.625, 0.1875, 0.5, 0.0625, 0.625, 0.0625, 0.625, 0.0625, 0.5, 0.0625, 0.375, 0.375, 0.5, 0.375, 0.5, 0.4375, 0.375, 0.4375, 0.5, 0.75, 0.625, 0.75, 0.625, 0.8125, 0.5, 0.8125, 0.375, 0.75, 0.5, 0.75, 0.5, 0.8125, 0.4323, 0.8125, 0.25, 0.5938, 0.3125, 0.6094, 0.3125, 0.625, 0.6875, 0.7031, 0.625, 0.7111, 0.625, 0.6957, 0.625, 0.6719, 0.625, 0.7315, 0.6875, 0.7187, 0.6875, 0.75, 0.625, 0.75, 0.375, 0.3539, 0.5, 0.3543, 0.5, 0.4507, 0.375, 0.4506, 0.5, 0.375, 0.625, 0.375, 0.625, 0.4375, 0.5, 0.4375, 0.5, 0.25, 0.625, 0.25, 0.625, 0.3125, 0.5, 0.3125, 0.375, 0.25, 0.5, 0.25, 0.5, 0.3125, 0.375, 0.3125, 0.125, 0.5625, 0.1875, 0.5625, 0.1875, 0.625, 0.125, 0.625, 0.125, 0.6875, 0.1875, 0.6875, 0.1875, 0.75, 0.125, 0.75, 0.75, 0.5938, 0.8125, 0.5938, 0.8125, 0.625, 0.75, 0.625, 0.75, 0.7188, 0.8125, 0.7188, 0.8125, 0.75, 0.75, 0.75, 0.75, 0.6562, 0.8125, 0.6875, 0.75, 0.6875, 0.125, 0.625, 0.1875, 0.625, 0.1875, 0.6875, 0.125, 0.6875, 0.25, 0.6562, 0.3125, 0.6719, 0.3125, 0.6875, 0.25, 0.6875, 0.6875, 0.5781, 0.625, 0.5677, 0.625, 0.5526, 0.625, 0.5385, 0.5, 0.0, 0.625, 0.0, 0.625, 0.0625, 0.5, 0.0625, 0.375, 0.0, 0.5, 0.0, 0.5, 0.0625, 0.375, 0.0625, 0.1875, 0.625, 0.25, 0.6562, 0.25, 0.6875, 0.1875, 0.6875, 0.6875, 0.6562, 0.75, 0.6562, 0.75, 0.6875, 0.6875, 0.6719, 0.8125, 0.625, 0.875, 0.625, 0.875, 0.6875, 0.8125, 0.6562, 0.3125, 0.6719, 0.375, 0.6719, 0.375, 0.6875, 0.3125, 0.6875, 0.75, 0.5312, 0.8125, 0.5625, 0.75, 0.5625, 0.125, 0.5, 0.1875, 0.5, 0.1875, 0.5625, 0.125, 0.5625, 0.5, 0.1875, 0.375, 0.1875, 0.375, 0.1875, 0.5, 0.1875, 0.1875, 0.5, 0.25, 0.5, 0.25, 0.5625, 0.1875, 0.5625, 0.8125, 0.5, 0.875, 0.5, 0.875, 0.5625, 0.8125, 0.5312, 0.6875, 0.5312, 0.75, 0.5312, 0.75, 0.5625, 0.6875, 0.5469, 0.125, 0.5625, 0.125, 0.625, 0.125, 0.625, 0.125, 0.5625, 0.375, 0.0625, 0.5, 0.0625, 0.5, 0.0625, 0.375, 0.0625, 0.875, 0.625, 0.875, 0.5625, 0.875, 0.5625, 0.875, 0.625, 0.875, 0.6875, 0.875, 0.625, 0.875, 0.625, 0.875, 0.6875, 0.125, 0.625, 0.125, 0.6875, 0.125, 0.6875, 0.125, 0.625, 0.6651, 0.625, 0.8167, 0.625, 0.8167, 0.75, 0.6651, 0.75, 0.5, 0.625, 0.625, 0.625, 0.625, 0.75, 0.5, 0.75, 0.5, 0.75, 0.625, 0.75, 0.625, 0.7777, 0.5, 0.7786, 0.375, 0.4723, 0.5, 0.4714, 0.5, 0.5, 0.375, 0.5, 0.375, 0.75, 0.5, 0.75, 0.5, 0.7786, 0.375, 0.7777, 0.5, 0.79, 0.625, 0.7901, 0.625, 0.9417, 0.5, 0.9417, 0.375, 0.625, 0.5, 0.625, 0.5, 0.75, 0.375, 0.75, 0.625, 0.625, 0.6527, 0.625, 0.6527, 0.75, 0.625, 0.75, 0.3473, 0.625, 0.375, 0.625, 0.375, 0.75, 0.3473, 0.75, 0.5, 0.25, 0.625, 0.25, 0.625, 0.2886, 0.5, 0.2897, 0.8364, 0.625, 0.875, 0.625, 0.875, 0.75, 0.8364, 0.75, 0.375, 0.7901, 0.5, 0.79, 0.5, 0.9417, 0.375, 0.9417, 0.625, 0.4723, 0.5, 0.4714, 0.5, 0.4657, 0.625, 0.4661, 0.5, 0.4714, 0.625, 0.4723, 0.625, 0.5, 0.5, 0.5, 0.5, 0.4657, 0.375, 0.4661, 0.375, 0.4599, 0.5, 0.46, 0.5, 0.7843, 0.375, 0.7839, 0.375, 0.7777, 0.5, 0.7786, 0.6589, 0.625, 0.6589, 0.75, 0.6527, 0.75, 0.6527, 0.625, 0.3411, 0.625, 0.3411, 0.75, 0.3349, 0.75, 0.3349, 0.625, 0.625, 0.7839, 0.5, 0.7843, 0.5, 0.7786, 0.625, 0.7777, 0.625, 0.4661, 0.5, 0.4657, 0.5, 0.46, 0.625, 0.4599, 0.125, 0.625, 0.1636, 0.625, 0.1636, 0.75, 0.125, 0.75, 0.625, 0.7901, 0.5, 0.79, 0.5, 0.7843, 0.625, 0.7839, 0.3473, 0.625, 0.3473, 0.75, 0.3411, 0.75, 0.3411, 0.625, 0.6651, 0.625, 0.6651, 0.75, 0.6589, 0.75, 0.6589, 0.625, 0.5, 0.79, 0.375, 0.7901, 0.375, 0.7839, 0.5, 0.7843, 0.5, 0.4714, 0.375, 0.4723, 0.375, 0.4661, 0.5, 0.4657, 0.375, 0.3083, 0.5, 0.3083, 0.5, 0.46, 0.375, 0.4599, 0.1833, 0.625, 0.3349, 0.625, 0.3349, 0.75, 0.1833, 0.75, 0.5, 0.3083, 0.625, 0.3083, 0.625, 0.4599, 0.5, 0.46, 0.375, 0.9614, 0.5, 0.9603, 0.5, 1.0, 0.375, 1.0, 0.8364, 0.625, 0.8364, 0.75, 0.8266, 0.75, 0.8266, 0.625, 0.5, 0.9603, 0.625, 0.9614, 0.625, 1.0, 0.5, 1.0, 0.1734, 0.625, 0.1734, 0.75, 0.1636, 0.75, 0.1636, 0.625, 0.5, 0.299, 0.375, 0.2984, 0.375, 0.2886, 0.5, 0.2897, 0.625, 0.2984, 0.5, 0.299, 0.5, 0.2897, 0.625, 0.2886, 0.5, 0.951, 0.375, 0.9516, 0.375, 0.9417, 0.5, 0.9417, 0.625, 0.9516, 0.5, 0.951, 0.5, 0.9417, 0.625, 0.9417, 0.8266, 0.625, 0.8266, 0.75, 0.8167, 0.75, 0.8167, 0.625, 0.375, 0.25, 0.5, 0.25, 0.5, 0.2897, 0.375, 0.2886, 0.625, 0.9614, 0.5, 0.9603, 0.5, 0.951, 0.625, 0.9516, 0.5, 0.9603, 0.375, 0.9614, 0.375, 0.9516, 0.5, 0.951, 0.625, 0.3083, 0.5, 0.3083, 0.5, 0.299, 0.625, 0.2984, 0.5, 0.3083, 0.375, 0.3083, 0.375, 0.2984, 0.5, 0.299, 0.1833, 0.625, 0.1833, 0.75, 0.1734, 0.75, 0.1734, 0.625, 0.1833, 0.5, 0.1833, 0.625, 0.1734, 0.625, 0.1734, 0.5, 0.8266, 0.5, 0.8266, 0.625, 0.8167, 0.625, 0.8167, 0.5, 0.1734, 0.5, 0.1734, 0.625, 0.1636, 0.625, 0.1636, 0.5, 0.8364, 0.5, 0.8364, 0.625, 0.8266, 0.625, 0.8266, 0.5, 0.1833, 0.5, 0.3349, 0.5, 0.3349, 0.625, 0.1833, 0.625, 0.6651, 0.5, 0.6651, 0.625, 0.6589, 0.625, 0.6589, 0.5, 0.3473, 0.5, 0.3473, 0.625, 0.3411, 0.625, 0.3411, 0.5, 0.125, 0.5, 0.1636, 0.5, 0.1636, 0.625, 0.125, 0.625, 0.3411, 0.5, 0.3411, 0.625, 0.3349, 0.625, 0.3349, 0.5, 0.6589, 0.5, 0.6589, 0.625, 0.6527, 0.625, 0.6527, 0.5, 0.8364, 0.5, 0.875, 0.5, 0.875, 0.625, 0.8364, 0.625, 0.3473, 0.5, 0.375, 0.5, 0.375, 0.625, 0.3473, 0.625, 0.625, 0.5, 0.6527, 0.5, 0.6527, 0.625, 0.625, 0.625, 0.375, 0.5, 0.5, 0.5, 0.5, 0.625, 0.375, 0.625, 0.5, 0.5, 0.625, 0.5, 0.625, 0.625, 0.5, 0.625, 0.6651, 0.5, 0.8167, 0.5, 0.8167, 0.625, 0.6651, 0.625, 0.6651, 0.625, 0.8167, 0.625, 0.8167, 0.75, 0.6651, 0.75, 0.5, 0.625, 0.625, 0.625, 0.625, 0.75, 0.5, 0.75, 0.5, 0.75, 0.625, 0.75, 0.625, 0.7777, 0.5, 0.7786, 0.375, 0.4723, 0.5, 0.4714, 0.5, 0.5, 0.375, 0.5, 0.375, 0.75, 0.5, 0.75, 0.5, 0.7786, 0.375, 0.7777, 0.5, 0.79, 0.625, 0.7901, 0.625, 0.9417, 0.5, 0.9417, 0.375, 0.625, 0.5, 0.625, 0.5, 0.75, 0.375, 0.75, 0.625, 0.625, 0.6527, 0.625, 0.6527, 0.75, 0.625, 0.75, 0.3473, 0.625, 0.375, 0.625, 0.375, 0.75, 0.3473, 0.75, 0.5, 0.25, 0.625, 0.25, 0.625, 0.2886, 0.5, 0.2897, 0.8364, 0.625, 0.875, 0.625, 0.875, 0.75, 0.8364, 0.75, 0.375, 0.7901, 0.5, 0.79, 0.5, 0.9417, 0.375, 0.9417, 0.625, 0.4723, 0.5, 0.4714, 0.5, 0.4657, 0.625, 0.4661, 0.5, 0.4714, 0.625, 0.4723, 0.625, 0.5, 0.5, 0.5, 0.5, 0.4657, 0.375, 0.4661, 0.375, 0.4599, 0.5, 0.46, 0.5, 0.7843, 0.375, 0.7839, 0.375, 0.7777, 0.5, 0.7786, 0.6589, 0.625, 0.6589, 0.75, 0.6527, 0.75, 0.6527, 0.625, 0.3411, 0.625, 0.3411, 0.75, 0.3349, 0.75, 0.3349, 0.625, 0.625, 0.7839, 0.5, 0.7843, 0.5, 0.7786, 0.625, 0.7777, 0.625, 0.4661, 0.5, 0.4657, 0.5, 0.46, 0.625, 0.4599, 0.125, 0.625, 0.1636, 0.625, 0.1636, 0.75, 0.125, 0.75, 0.625, 0.7901, 0.5, 0.79, 0.5, 0.7843, 0.625, 0.7839, 0.3473, 0.625, 0.3473, 0.75, 0.3411, 0.75, 0.3411, 0.625, 0.6651, 0.625, 0.6651, 0.75, 0.6589, 0.75, 0.6589, 0.625, 0.5, 0.79, 0.375, 0.7901, 0.375, 0.7839, 0.5, 0.7843, 0.5, 0.4714, 0.375, 0.4723, 0.375, 0.4661, 0.5, 0.4657, 0.375, 0.3083, 0.5, 0.3083, 0.5, 0.46, 0.375, 0.4599, 0.1833, 0.625, 0.3349, 0.625, 0.3349, 0.75, 0.1833, 0.75, 0.5, 0.3083, 0.625, 0.3083, 0.625, 0.4599, 0.5, 0.46, 0.375, 0.9614, 0.5, 0.9603, 0.5, 1.0, 0.375, 1.0, 0.8364, 0.625, 0.8364, 0.75, 0.8266, 0.75, 0.8266, 0.625, 0.5, 0.9603, 0.625, 0.9614, 0.625, 1.0, 0.5, 1.0, 0.1734, 0.625, 0.1734, 0.75, 0.1636, 0.75, 0.1636, 0.625, 0.5, 0.299, 0.375, 0.2984, 0.375, 0.2886, 0.5, 0.2897, 0.625, 0.2984, 0.5, 0.299, 0.5, 0.2897, 0.625, 0.2886, 0.5, 0.951, 0.375, 0.9516, 0.375, 0.9417, 0.5, 0.9417, 0.625, 0.9516, 0.5, 0.951, 0.5, 0.9417, 0.625, 0.9417, 0.8266, 0.625, 0.8266, 0.75, 0.8167, 0.75, 0.8167, 0.625, 0.375, 0.25, 0.5, 0.25, 0.5, 0.2897, 0.375, 0.2886, 0.625, 0.9614, 0.5, 0.9603, 0.5, 0.951, 0.625, 0.9516, 0.5, 0.9603, 0.375, 0.9614, 0.375, 0.9516, 0.5, 0.951, 0.625, 0.3083, 0.5, 0.3083, 0.5, 0.299, 0.625, 0.2984, 0.5, 0.3083, 0.375, 0.3083, 0.375, 0.2984, 0.5, 0.299, 0.1833, 0.625, 0.1833, 0.75, 0.1734, 0.75, 0.1734, 0.625, 0.1833, 0.5, 0.1833, 0.625, 0.1734, 0.625, 0.1734, 0.5, 0.8266, 0.5, 0.8266, 0.625, 0.8167, 0.625, 0.8167, 0.5, 0.1734, 0.5, 0.1734, 0.625, 0.1636, 0.625, 0.1636, 0.5, 0.8364, 0.5, 0.8364, 0.625, 0.8266, 0.625, 0.8266, 0.5, 0.1833, 0.5, 0.3349, 0.5, 0.3349, 0.625, 0.1833, 0.625, 0.6651, 0.5, 0.6651, 0.625, 0.6589, 0.625, 0.6589, 0.5, 0.3473, 0.5, 0.3473, 0.625, 0.3411, 0.625, 0.3411, 0.5, 0.125, 0.5, 0.1636, 0.5, 0.1636, 0.625, 0.125, 0.625, 0.3411, 0.5, 0.3411, 0.625, 0.3349, 0.625, 0.3349, 0.5, 0.6589, 0.5, 0.6589, 0.625, 0.6527, 0.625, 0.6527, 0.5, 0.8364, 0.5, 0.875, 0.5, 0.875, 0.625, 0.8364, 0.625, 0.3473, 0.5, 0.375, 0.5, 0.375, 0.625, 0.3473, 0.625, 0.625, 0.5, 0.6527, 0.5, 0.6527, 0.625, 0.625, 0.625, 0.375, 0.5, 0.5, 0.5, 0.5, 0.625, 0.375, 0.625, 0.5, 0.5, 0.625, 0.5, 0.625, 0.625, 0.5, 0.625, 0.6651, 0.5, 0.8167, 0.5, 0.8167, 0.625, 0.6651, 0.625, 0.6651, 0.625, 0.8167, 0.625, 0.8167, 0.75, 0.6651, 0.75, 0.5, 0.625, 0.625, 0.625, 0.625, 0.75, 0.5, 0.75, 0.5, 0.75, 0.625, 0.75, 0.625, 0.7777, 0.5, 0.7786, 0.375, 0.4723, 0.5, 0.4714, 0.5, 0.5, 0.375, 0.5, 0.375, 0.75, 0.5, 0.75, 0.5, 0.7786, 0.375, 0.7777, 0.5, 0.79, 0.625, 0.7901, 0.625, 0.9417, 0.5, 0.9417, 0.375, 0.625, 0.5, 0.625, 0.5, 0.75, 0.375, 0.75, 0.625, 0.625, 0.6527, 0.625, 0.6527, 0.75, 0.625, 0.75, 0.3473, 0.625, 0.375, 0.625, 0.375, 0.75, 0.3473, 0.75, 0.5, 0.25, 0.625, 0.25, 0.625, 0.2886, 0.5, 0.2897, 0.8364, 0.625, 0.875, 0.625, 0.875, 0.75, 0.8364, 0.75, 0.375, 0.7901, 0.5, 0.79, 0.5, 0.9417, 0.375, 0.9417, 0.625, 0.4723, 0.5, 0.4714, 0.5, 0.4657, 0.625, 0.4661, 0.5, 0.4714, 0.625, 0.4723, 0.625, 0.5, 0.5, 0.5, 0.5, 0.4657, 0.375, 0.4661, 0.375, 0.4599, 0.5, 0.46, 0.5, 0.7843, 0.375, 0.7839, 0.375, 0.7777, 0.5, 0.7786, 0.6589, 0.625, 0.6589, 0.75, 0.6527, 0.75, 0.6527, 0.625, 0.3411, 0.625, 0.3411, 0.75, 0.3349, 0.75, 0.3349, 0.625, 0.625, 0.7839, 0.5, 0.7843, 0.5, 0.7786, 0.625, 0.7777, 0.625, 0.4661, 0.5, 0.4657, 0.5, 0.46, 0.625, 0.4599, 0.125, 0.625, 0.1636, 0.625, 0.1636, 0.75, 0.125, 0.75, 0.625, 0.7901, 0.5, 0.79, 0.5, 0.7843, 0.625, 0.7839, 0.3473, 0.625, 0.3473, 0.75, 0.3411, 0.75, 0.3411, 0.625, 0.6651, 0.625, 0.6651, 0.75, 0.6589, 0.75, 0.6589, 0.625, 0.5, 0.79, 0.375, 0.7901, 0.375, 0.7839, 0.5, 0.7843, 0.5, 0.4714, 0.375, 0.4723, 0.375, 0.4661, 0.5, 0.4657, 0.375, 0.3083, 0.5, 0.3083, 0.5, 0.46, 0.375, 0.4599, 0.1833, 0.625, 0.3349, 0.625, 0.3349, 0.75, 0.1833, 0.75, 0.5, 0.3083, 0.625, 0.3083, 0.625, 0.4599, 0.5, 0.46, 0.375, 0.9614, 0.5, 0.9603, 0.5, 1.0, 0.375, 1.0, 0.8364, 0.625, 0.8364, 0.75, 0.8266, 0.75, 0.8266, 0.625, 0.5, 0.9603, 0.625, 0.9614, 0.625, 1.0, 0.5, 1.0, 0.1734, 0.625, 0.1734, 0.75, 0.1636, 0.75, 0.1636, 0.625, 0.5, 0.299, 0.375, 0.2984, 0.375, 0.2886, 0.5, 0.2897, 0.625, 0.2984, 0.5, 0.299, 0.5, 0.2897, 0.625, 0.2886, 0.5, 0.951, 0.375, 0.9516, 0.375, 0.9417, 0.5, 0.9417, 0.625, 0.9516, 0.5, 0.951, 0.5, 0.9417, 0.625, 0.9417, 0.8266, 0.625, 0.8266, 0.75, 0.8167, 0.75, 0.8167, 0.625, 0.375, 0.25, 0.5, 0.25, 0.5, 0.2897, 0.375, 0.2886, 0.625, 0.9614, 0.5, 0.9603, 0.5, 0.951, 0.625, 0.9516, 0.5, 0.9603, 0.375, 0.9614, 0.375, 0.9516, 0.5, 0.951, 0.625, 0.3083, 0.5, 0.3083, 0.5, 0.299, 0.625, 0.2984, 0.5, 0.3083, 0.375, 0.3083, 0.375, 0.2984, 0.5, 0.299, 0.1833, 0.625, 0.1833, 0.75, 0.1734, 0.75, 0.1734, 0.625, 0.1833, 0.5, 0.1833, 0.625, 0.1734, 0.625, 0.1734, 0.5, 0.8266, 0.5, 0.8266, 0.625, 0.8167, 0.625, 0.8167, 0.5, 0.1734, 0.5, 0.1734, 0.625, 0.1636, 0.625, 0.1636, 0.5, 0.8364, 0.5, 0.8364, 0.625, 0.8266, 0.625, 0.8266, 0.5, 0.1833, 0.5, 0.3349, 0.5, 0.3349, 0.625, 0.1833, 0.625, 0.6651, 0.5, 0.6651, 0.625, 0.6589, 0.625, 0.6589, 0.5, 0.3473, 0.5, 0.3473, 0.625, 0.3411, 0.625, 0.3411, 0.5, 0.125, 0.5, 0.1636, 0.5, 0.1636, 0.625, 0.125, 0.625, 0.3411, 0.5, 0.3411, 0.625, 0.3349, 0.625, 0.3349, 0.5, 0.6589, 0.5, 0.6589, 0.625, 0.6527, 0.625, 0.6527, 0.5, 0.8364, 0.5, 0.875, 0.5, 0.875, 0.625, 0.8364, 0.625, 0.3473, 0.5, 0.375, 0.5, 0.375, 0.625, 0.3473, 0.625, 0.625, 0.5, 0.6527, 0.5, 0.6527, 0.625, 0.625, 0.625, 0.375, 0.5, 0.5, 0.5, 0.5, 0.625, 0.375, 0.625, 0.5, 0.5, 0.625, 0.5, 0.625, 0.625, 0.5, 0.625, 0.6651, 0.5, 0.8167, 0.5, 0.8167, 0.625, 0.6651, 0.625, 0.6651, 0.625, 0.8167, 0.625, 0.8167, 0.75, 0.6651, 0.75, 0.5, 0.625, 0.625, 0.625, 0.625, 0.75, 0.5, 0.75, 0.5, 0.75, 0.625, 0.75, 0.625, 0.7777, 0.5, 0.7786, 0.375, 0.4723, 0.5, 0.4714, 0.5, 0.5, 0.375, 0.5, 0.375, 0.75, 0.5, 0.75, 0.5, 0.7786, 0.375, 0.7777, 0.5, 0.79, 0.625, 0.7901, 0.625, 0.9417, 0.5, 0.9417, 0.375, 0.625, 0.5, 0.625, 0.5, 0.75, 0.375, 0.75, 0.625, 0.625, 0.6527, 0.625, 0.6527, 0.75, 0.625, 0.75, 0.3473, 0.625, 0.375, 0.625, 0.375, 0.75, 0.3473, 0.75, 0.5, 0.25, 0.625, 0.25, 0.625, 0.2886, 0.5, 0.2897, 0.8364, 0.625, 0.875, 0.625, 0.875, 0.75, 0.8364, 0.75, 0.375, 0.7901, 0.5, 0.79, 0.5, 0.9417, 0.375, 0.9417, 0.625, 0.4723, 0.5, 0.4714, 0.5, 0.4657, 0.625, 0.4661, 0.5, 0.4714, 0.625, 0.4723, 0.625, 0.5, 0.5, 0.5, 0.5, 0.4657, 0.375, 0.4661, 0.375, 0.4599, 0.5, 0.46, 0.5, 0.7843, 0.375, 0.7839, 0.375, 0.7777, 0.5, 0.7786, 0.6589, 0.625, 0.6589, 0.75, 0.6527, 0.75, 0.6527, 0.625, 0.3411, 0.625, 0.3411, 0.75, 0.3349, 0.75, 0.3349, 0.625, 0.625, 0.7839, 0.5, 0.7843, 0.5, 0.7786, 0.625, 0.7777, 0.625, 0.4661, 0.5, 0.4657, 0.5, 0.46, 0.625, 0.4599, 0.125, 0.625, 0.1636, 0.625, 0.1636, 0.75, 0.125, 0.75, 0.625, 0.7901, 0.5, 0.79, 0.5, 0.7843, 0.625, 0.7839, 0.3473, 0.625, 0.3473, 0.75, 0.3411, 0.75, 0.3411, 0.625, 0.6651, 0.625, 0.6651, 0.75, 0.6589, 0.75, 0.6589, 0.625, 0.5, 0.79, 0.375, 0.7901, 0.375, 0.7839, 0.5, 0.7843, 0.5, 0.4714, 0.375, 0.4723, 0.375, 0.4661, 0.5, 0.4657, 0.375, 0.3083, 0.5, 0.3083, 0.5, 0.46, 0.375, 0.4599, 0.1833, 0.625, 0.3349, 0.625, 0.3349, 0.75, 0.1833, 0.75, 0.5, 0.3083, 0.625, 0.3083, 0.625, 0.4599, 0.5, 0.46, 0.375, 0.9614, 0.5, 0.9603, 0.5, 1.0, 0.375, 1.0, 0.8364, 0.625, 0.8364, 0.75, 0.8266, 0.75, 0.8266, 0.625, 0.5, 0.9603, 0.625, 0.9614, 0.625, 1.0, 0.5, 1.0, 0.1734, 0.625, 0.1734, 0.75, 0.1636, 0.75, 0.1636, 0.625, 0.5, 0.299, 0.375, 0.2984, 0.375, 0.2886, 0.5, 0.2897, 0.625, 0.2984, 0.5, 0.299, 0.5, 0.2897, 0.625, 0.2886, 0.5, 0.951, 0.375, 0.9516, 0.375, 0.9417, 0.5, 0.9417, 0.625, 0.9516, 0.5, 0.951, 0.5, 0.9417, 0.625, 0.9417, 0.8266, 0.625, 0.8266, 0.75, 0.8167, 0.75, 0.8167, 0.625, 0.375, 0.25, 0.5, 0.25, 0.5, 0.2897, 0.375, 0.2886, 0.625, 0.9614, 0.5, 0.9603, 0.5, 0.951, 0.625, 0.9516, 0.5, 0.9603, 0.375, 0.9614, 0.375, 0.9516, 0.5, 0.951, 0.625, 0.3083, 0.5, 0.3083, 0.5, 0.299, 0.625, 0.2984, 0.5, 0.3083, 0.375, 0.3083, 0.375, 0.2984, 0.5, 0.299, 0.1833, 0.625, 0.1833, 0.75, 0.1734, 0.75, 0.1734, 0.625, 0.1833, 0.5, 0.1833, 0.625, 0.1734, 0.625, 0.1734, 0.5, 0.8266, 0.5, 0.8266, 0.625, 0.8167, 0.625, 0.8167, 0.5, 0.1734, 0.5, 0.1734, 0.625, 0.1636, 0.625, 0.1636, 0.5, 0.8364, 0.5, 0.8364, 0.625, 0.8266, 0.625, 0.8266, 0.5, 0.1833, 0.5, 0.3349, 0.5, 0.3349, 0.625, 0.1833, 0.625, 0.6651, 0.5, 0.6651, 0.625, 0.6589, 0.625, 0.6589, 0.5, 0.3473, 0.5, 0.3473, 0.625, 0.3411, 0.625, 0.3411, 0.5, 0.125, 0.5, 0.1636, 0.5, 0.1636, 0.625, 0.125, 0.625, 0.3411, 0.5, 0.3411, 0.625, 0.3349, 0.625, 0.3349, 0.5, 0.6589, 0.5, 0.6589, 0.625, 0.6527, 0.625, 0.6527, 0.5, 0.8364, 0.5, 0.875, 0.5, 0.875, 0.625, 0.8364, 0.625, 0.3473, 0.5, 0.375, 0.5, 0.375, 0.625, 0.3473, 0.625, 0.625, 0.5, 0.6527, 0.5, 0.6527, 0.625, 0.625, 0.625, 0.375, 0.5, 0.5, 0.5, 0.5, 0.625, 0.375, 0.625, 0.5, 0.5, 0.625, 0.5, 0.625, 0.625, 0.5, 0.625, 0.6651, 0.5, 0.8167, 0.5, 0.8167, 0.625, 0.6651, 0.625, 0.625, 0.8543, 0.625, 0.939, 0.5, 0.939, 0.5, 0.8543, 0.5, 0.8543, 0.5, 0.939, 0.375, 0.939, 0.375, 0.8543, 0.125, 0.8543, 0.125, 0.939, 0.00402, 0.9386, 0.001513, 0.8541, 0.25, 0.8543, 0.25, 0.939, 0.125, 0.939, 0.125, 0.8543, 0.375, 0.8543, 0.375, 0.939, 0.25, 0.939, 0.25, 0.8543, 0.75, 0.8543, 0.75, 0.939, 0.625, 0.939, 0.625, 0.8543, 0.875, 0.8543, 0.875, 0.939, 0.75, 0.939, 0.75, 0.8543, 1.002, 0.854, 1.006, 0.9383, 0.875, 0.939, 0.875, 0.8543, 1.0, 0.8032, 1.002, 0.854, 0.875, 0.8543, 0.875, 0.8032, 0.875, 0.8032, 0.875, 0.8543, 0.75, 0.8543, 0.75, 0.8032, 0.75, 0.8032, 0.75, 0.8543, 0.625, 0.8543, 0.625, 0.8032, 0.375, 0.8032, 0.375, 0.8543, 0.25, 0.8543, 0.25, 0.8032, 0.25, 0.8032, 0.25, 0.8543, 0.125, 0.8543, 0.125, 0.8032, 0.125, 0.8032, 0.125, 0.8543, 0.001513, 0.8541, 0.0, 0.8032, 0.5, 0.8032, 0.5, 0.8543, 0.375, 0.8543, 0.375, 0.8032, 0.625, 0.8032, 0.625, 0.8543, 0.5, 0.8543, 0.5, 0.8032, 0.625, 0.7572, 0.5, 0.7572, 0.5, 0.7572, 0.625, 0.7572, 0.375, 0.7572, 0.25, 0.7572, 0.25, 0.7572, 0.375, 0.7572, 0.25, 0.7572, 0.125, 0.7572, 0.125, 0.7572, 0.25, 0.7572, 0.5, 0.7572, 0.375, 0.7572, 0.375, 0.7572, 0.5, 0.7572, 0.875, 0.7572, 0.75, 0.7572, 0.75, 0.7572, 0.875, 0.7572, 1.0, 0.7572, 0.875, 0.7572, 0.875, 0.7572, 1.0, 0.7572, 0.75, 0.7572, 0.625, 0.7572, 0.625, 0.7572, 0.75, 0.7572, 0.125, 0.7572, 0.0, 0.7572, 0.0, 0.7572, 0.125, 0.7572, 0.5, 0.625, 0.625, 0.625, 0.625, 0.25, 0.5, 0.25, 0.5, 0.625, 0.375, 0.625, 0.375, 1.0, 0.5, 1.0, 0.5, 0.625, 0.375, 0.625, 0.375, 1.0, 0.5, 1.0, 0.625, 0.625, 0.5, 0.625, 0.5, 1.0, 0.625, 1.0, 0.625, 0.625, 0.5, 0.625, 0.5, 1.0, 0.625, 1.0, 0.375, 0.625, 0.5, 0.625, 0.5, 0.25, 0.375, 0.25, 0.375, 1.0, 0.5, 1.0, 0.5, 0.625, 0.375, 0.625, 0.5, 1.0, 0.625, 1.0, 0.625, 0.625, 0.5, 0.625, 0.625, 0.25, 0.5, 0.25, 0.5, 0.625, 0.625, 0.625, 0.5, 0.25, 0.375, 0.25, 0.375, 0.625, 0.5, 0.625, 0.625, 0.25, 0.5, 0.25, 0.5, 0.625, 0.625, 0.625, 0.5, 0.25, 0.375, 0.25, 0.375, 0.625, 0.5, 0.625, 0.875, 0.625, 0.875, 0.5, 0.8752, 0.5502, 0.8761, 0.7413, 0.375, 1.0, 0.375, 0.625, 0.375, 0.08567, 0.375, 0.6032, 0.5, 0.25, 0.375, 0.25, 0.3399, 0.2561, 0.5, 0.25, 0.125, 0.625, 0.125, 0.75, 0.126, 0.7044, 0.125, 0.625, 0.625, 0.625, 0.625, 1.0, 0.625, 0.4234, 0.625, 0.08834, 0.125, 0.5, 0.125, 0.625, 0.1256, 0.7045, 0.1258, 0.6135, 0.375, 0.625, 0.375, 0.25, 0.375, -0.2885, 0.375, 0.08567, 0.875, 0.75, 0.875, 0.625, 0.8746, 0.7005, 0.874, 0.7995, 0.625, 0.25, 0.625, 0.625, 0.625, 0.08834, 0.625, -0.2272, 0.875, 0.625, 0.875, 0.5, 0.8749, 0.5172, 0.875, 0.625, 0.125, 0.625, 0.125, 0.75, 0.1272, 0.7906, 0.1256, 0.7045, 0.125, 0.5, 0.125, 0.625, 0.1245, 0.5716, 0.1229, 0.4669, 0.625, 0.625, 0.625, 1.0, 0.625, 1.131, 0.625, 0.8007, 0.375, 1.0, 0.5, 1.0, 0.5, 1.0, 0.375, 1.0, 0.875, 0.75, 0.875, 0.625, 0.8759, 0.5629, 0.875, 0.75, 0.375, 1.0, 0.375, 0.625, 0.375, 0.9013, 0.375, 1.25, 0.875, 0.625, 0.875, 0.5, 0.8748, 0.5974, 0.8746, 0.7005, 0.125, 0.625, 0.125, 0.75, 0.125, 0.75, 0.1245, 0.5716, 0.125, 0.5, 0.125, 0.625, 0.1294, 0.7125, 0.1268, 0.587, 0.5, 1.0, 0.625, 1.0, 0.625, 1.0, 0.5, 1.0, 0.875, 0.75, 0.875, 0.625, 0.8761, 0.7413, 0.878, 0.8598, 0.625, 0.25, 0.625, 0.625, 0.625, 0.8007, 0.625, 0.4281, 0.625, 0.25, 0.5, 0.25, 0.5, 0.25, 0.6482, 0.2539, 0.875, 0.625, 0.875, 0.5, 0.877, 0.4775, 0.8759, 0.5629, 0.375, 0.625, 0.375, 0.25, 0.375, 0.005743, 0.375, 0.4047, 0.375, 0.625, 0.375, 0.25, 0.375, 0.5398, 0.375, 0.9013, 0.625, 0.25, 0.625, 0.625, 0.625, 0.4273, 0.625, 0.1876, 0.125, 0.625, 0.125, 0.75, 0.1331, 0.8027, 0.1294, 0.7125, 0.375, 1.0, 0.375, 0.625, 0.375, 0.4047, 0.375, 0.6832, 0.125, 0.5, 0.125, 0.625, 0.125, 0.625, 0.125, 0.5482, 0.625, 0.625, 0.625, 1.0, 0.625, 0.705, 0.625, 0.4273, 0.875, 0.75, 0.875, 0.625, 0.875, 0.625, 0.875, 0.7251, 0.6043, 0.8682, 0.2727, 0.2179, 0.0, 0.0, 0.5, 0.9375, 0.5, 0.625, 0.625, 0.625, 0.625, 0.75, 0.5, 0.75, 0.5, 0.75, 0.625, 0.75, 0.625, 0.7777, 0.5, 0.7786, 0.375, 0.4723, 0.5, 0.4714, 0.5, 0.5, 0.375, 0.5, 0.375, 0.75, 0.5, 0.75, 0.5, 0.7786, 0.375, 0.7777, 0.6744, 0.625, 0.7707, 0.625, 0.7724, 0.75, 0.6744, 0.75, 0.375, 0.625, 0.5, 0.625, 0.5, 0.75, 0.375, 0.75, 0.625, 0.625, 0.6527, 0.625, 0.6527, 0.75, 0.625, 0.75, 0.3473, 0.625, 0.375, 0.625, 0.375, 0.75, 0.3473, 0.75, 0.5321, 0.6919, 0.4463, 0.7152, 0.4323, 0.8125, 0.5, 0.8125, 0.625, 0.4723, 0.5, 0.4714, 0.5, 0.4657, 0.625, 0.4661, 0.5, 0.4714, 0.625, 0.4723, 0.625, 0.5, 0.5, 0.5, 0.5, 0.4657, 0.375, 0.4661, 0.375, 0.4506, 0.5, 0.4507, 0.5, 0.7843, 0.375, 0.7839, 0.375, 0.7777, 0.5, 0.7786, 0.6589, 0.625, 0.6589, 0.75, 0.6527, 0.75, 0.6527, 0.625, 0.3411, 0.625, 0.3411, 0.75, 0.3256, 0.75, 0.3256, 0.625, 0.625, 0.7839, 0.5, 0.7843, 0.5, 0.7786, 0.625, 0.7777, 0.625, 0.4661, 0.5, 0.4657, 0.5, 0.4507, 0.625, 0.4506, 0.625, 0.7994, 0.5, 0.7993, 0.5, 0.7843, 0.625, 0.7839, 0.3473, 0.625, 0.3473, 0.75, 0.3411, 0.75, 0.3411, 0.625, 0.6744, 0.625, 0.6744, 0.75, 0.6589, 0.75, 0.6589, 0.625, 0.5, 0.7993, 0.375, 0.7994, 0.375, 0.7839, 0.5, 0.7843, 0.5, 0.4714, 0.375, 0.4723, 0.375, 0.4661, 0.5, 0.4657, 0.2289, 0.5, 0.3256, 0.5, 0.3256, 0.625, 0.2282, 0.625, 0.2576, 0.7696, 0.3032, 0.8082, 0.1875, 0.75, 0.1875, 0.6875, 0.2727, 0.2179, 0.5725, 0.7322, 0.5, 0.8125, 0.0, 0.0, 0.2814, 0.6259, 0.2385, 0.6652, 0.25, 0.6875, 0.3125, 0.6875, 0.6744, 0.5, 0.6744, 0.625, 0.6589, 0.625, 0.6589, 0.5, 0.3473, 0.5, 0.3473, 0.625, 0.3411, 0.625, 0.3411, 0.5, 0.3411, 0.5, 0.3411, 0.625, 0.3256, 0.625, 0.3256, 0.5, 0.6589, 0.5, 0.6589, 0.625, 0.6527, 0.625, 0.6527, 0.5, 0.3473, 0.5, 0.375, 0.5, 0.375, 0.625, 0.3473, 0.625, 0.625, 0.5, 0.6527, 0.5, 0.6527, 0.625, 0.625, 0.625, 0.375, 0.5, 0.5, 0.5, 0.5, 0.625, 0.375, 0.625, 0.5, 0.5, 0.625, 0.5, 0.625, 0.625, 0.5, 0.625, 0.4213, 0.9263, 0.5462, 0.9263, 0.5, 0.9375, 0.375, 0.9375, 0.75, 0.75, 0.0, 0.0, 0.5, 0.8125, 0.625, 0.8125, 0.625, 0.9375, 0.5, 0.9375, 0.0, 0.0, 0.75, 0.75, 0.2282, 0.625, 0.3256, 0.625, 0.3256, 0.75, 0.2275, 0.75, 0.375, 0.7994, 0.5, 0.7993, 0.5, 0.8974, 0.375, 0.8975, 0.5, 0.7993, 0.625, 0.7994, 0.625, 0.8974, 0.5, 0.8974, 0.6744, 0.5, 0.7707, 0.5, 0.7707, 0.625, 0.6744, 0.625, 0.5, 0.3543, 0.625, 0.3543, 0.625, 0.4506, 0.5, 0.4507, 0.5, 0.8125, 0.5, 0.9375, 0.0, 0.0, 0.6875, 0.5, 0.75, 0.5, 0.75, 0.5312, 0.6875, 0.5312, 0.625, 0.5, 0.6875, 0.5, 0.6875, 0.5312, 0.625, 0.5189, 0.75, 0.5, 0.8125, 0.5, 0.8125, 0.5312, 0.75, 0.5312, 0.6875, 0.625, 0.75, 0.625, 0.75, 0.6562, 0.6875, 0.6562, 0.625, 0.6325, 0.6875, 0.6406, 0.6875, 0.6562, 0.625, 0.6488, 0.75, 0.625, 0.8125, 0.625, 0.8125, 0.6562, 0.75, 0.6562, 0.75, 0.6875, 0.8125, 0.7188, 0.75, 0.7188, 0.75, 0.5625, 0.8125, 0.5938, 0.75, 0.5938, 0.625, 0.7111, 0.6875, 0.7031, 0.6875, 0.7187, 0.625, 0.7315, 0.625, 0.5677, 0.6875, 0.5781, 0.6875, 0.5938, 0.625, 0.5858, 0.6875, 0.5625, 0.75, 0.5625, 0.75, 0.5938, 0.6875, 0.5938, 0.6875, 0.6875, 0.75, 0.6875, 0.75, 0.7188, 0.6875, 0.7187, 0.625, 0.5189, 0.6875, 0.5312, 0.6875, 0.5469, 0.625, 0.5385, 0.625, 0.6488, 0.6875, 0.6562, 0.6875, 0.6719, 0.625, 0.6719, 0.625, 0.5858, 0.6875, 0.5938, 0.6875, 0.6094, 0.625, 0.6012, 0.2282, 0.625, 0.2275, 0.75, 0.1988, 0.7109, 0.2385, 0.6652, 0.5, 0.3543, 0.375, 0.3539, 0.333, 0.5743, 0.3689, 0.7413, 0.625, 0.3543, 0.5, 0.3543, 0.4463, 0.7152, 0.5321, 0.6919, 0.375, 0.8975, 0.5, 0.8974, 0.3032, 0.8082, 0.2576, 0.7696, 0.5, 0.8974, 0.625, 0.8974, 0.5462, 0.9263, 0.4213, 0.9263, 0.7707, 0.625, 0.7707, 0.5, 0.5725, 0.7322, 0.2727, 0.2179, 0.2289, 0.5, 0.2282, 0.625, 0.2385, 0.6652, 0.2814, 0.6259, 0.7724, 0.75, 0.7707, 0.625, 0.2727, 0.2179, 0.6043, 0.8682, 0.3689, 0.7413, 0.333, 0.5743, 0.3235, 0.7665, 0.3346, 0.8455, 0.3125, 0.5, 0.375, 0.5, 0.375, 0.5174, 0.3125, 0.5312, 0.3125, 0.6875, 0.375, 0.6875, 0.375, 0.7031, 0.375, 0.7188, 0.375, 0.6562, 0.375, 0.6719, 0.3125, 0.6406, 0.375, 0.6406, 0.3125, 0.5625, 0.375, 0.5475, 0.375, 0.5631, 0.3125, 0.5781, 0.3125, 0.625, 0.375, 0.625, 0.375, 0.6406, 0.3125, 0.6406, 0.25, 0.5, 0.3125, 0.5, 0.3125, 0.5625, 0.25, 0.5625, 0.1268, 0.587, 0.1294, 0.7125, 0.375, 0.5174, 0.375, 0.5, 0.1294, 0.7125, 0.1331, 0.8027, 0.375, 0.5309, 0.375, 0.5174, 0.375, 0.6032, 0.375, 0.08567, 0.375, 0.5475, 0.375, 0.5309, 0.375, 0.08567, 0.375, -0.2885, 0.375, 0.5631, 0.375, 0.5475, 0.1258, 0.6135, 0.1256, 0.7045, 0.375, 0.5818, 0.375, 0.5631, 0.1256, 0.7045, 0.1272, 0.7906, 0.375, 0.6079, 0.375, 0.5818, 0.375, 0.6832, 0.375, 0.4047, 0.375, 0.625, 0.375, 0.6079, 0.375, 0.4047, 0.375, 0.005743, 0.375, 0.6406, 0.375, 0.625, 0.125, 0.5482, 0.125, 0.625, 0.375, 0.6562, 0.375, 0.6406, 0.125, 0.625, 0.126, 0.7044, 0.375, 0.6719, 0.375, 0.6562, 0.375, 1.25, 0.375, 0.9013, 0.375, 0.6875, 0.375, 0.6719, 0.375, 0.9013, 0.375, 0.5398, 0.375, 0.7031, 0.375, 0.6875, 0.1229, 0.4669, 0.1245, 0.5716, 0.375, 0.7188, 0.375, 0.7031, 0.1245, 0.5716, 0.125, 0.75, 0.375, 0.75, 0.375, 0.7188, 0.375, 1.0, 0.5, 1.0, 0.5, 0.75, 0.375, 0.75, 0.5, 1.0, 0.625, 1.0, 0.625, 0.75, 0.5, 0.75, 0.875, 0.75, 0.8759, 0.5629, 0.625, 0.7315, 0.625, 0.75, 0.8759, 0.5629, 0.877, 0.4775, 0.625, 0.7111, 0.625, 0.7315, 0.625, 0.4281, 0.625, 0.8007, 0.625, 0.6957, 0.625, 0.7111, 0.625, 0.8007, 0.625, 1.131, 0.625, 0.6719, 0.625, 0.6957, 0.875, 0.7251, 0.875, 0.625, 0.625, 0.6488, 0.625, 0.6719, 0.875, 0.625, 0.8749, 0.5172, 0.625, 0.6325, 0.625, 0.6488, 0.625, 0.1876, 0.625, 0.4273, 0.625, 0.6187, 0.625, 0.6325, 0.625, 0.4273, 0.625, 0.705, 0.625, 0.6012, 0.625, 0.6187, 0.874, 0.7995, 0.8746, 0.7005, 0.625, 0.5858, 0.625, 0.6012, 0.8746, 0.7005, 0.8748, 0.5974, 0.625, 0.5677, 0.625, 0.5858, 0.625, -0.2272, 0.625, 0.08834, 0.625, 0.5526, 0.625, 0.5677, 0.625, 0.08834, 0.625, 0.4234, 0.625, 0.5385, 0.625, 0.5526, 0.878, 0.8598, 0.8761, 0.7413, 0.625, 0.5189, 0.625, 0.5385, 0.8761, 0.7413, 0.8752, 0.5502, 0.625, 0.5, 0.625, 0.5189, 0.6482, 0.2539, 0.5, 0.25, 0.5, 0.5, 0.625, 0.5, 0.5, 0.25, 0.3399, 0.2561, 0.375, 0.5, 0.5, 0.5, 0.25, 0.625, 0.3125, 0.625, 0.3125, 0.6719, 0.25, 0.5625, 0.3125, 0.5625, 0.3125, 0.6094, 0.25, 0.5938, 0.3125, 0.5312, 0.375, 0.5174, 0.375, 0.5309, 0.375, 0.5475, 0.375, 0.5818, 0.375, 0.6079, 0.3125, 0.5781, 0.375, 0.5631, 0.6875, 0.6406, 0.625, 0.6325, 0.625, 0.6187, 0.625, 0.6012])
me_cylinder.update()

# ---- objects
ob_mary = bpy.data.objects.new('Mary', me_cylinder)
ob_referenciabotas = bpy.data.objects.new('ReferenciaBotas', None)
ob_referenciaroupa = bpy.data.objects.new('ReferenciaRoupa', None)
ob_referencialado = bpy.data.objects.new('ReferenciaLado', None)
ob_referenciafrente = bpy.data.objects.new('ReferenciaFrente', None)
ob_referenciafrente_001 = bpy.data.objects.new('ReferenciaFrente.001', None)

# ---- transforms, parenting, visibility, modifiers, constraints
ob_mary.location = (-1.709, -0.04822, 1.607)
ob_mary.scale = (0.1267, 0.1267, 0.1267)
_m = ob_mary.modifiers.new('Mirror', 'MIRROR')
_m.use_clip = True
ob_referenciabotas.location = (5.24, -4.051e-07, 2.744)
ob_referenciabotas.rotation_euler = (1.571, -0.0, -0.0)
ob_referenciabotas.empty_display_type = 'IMAGE'
ob_referenciabotas.empty_display_size = 5.0
ob_referenciabotas.show_empty_image_perspective = False
ob_referenciaroupa.location = (0.2843, -5.09e-07, 4.563)
ob_referenciaroupa.rotation_euler = (1.571, -0.0, -0.0)
ob_referenciaroupa.empty_display_type = 'IMAGE'
ob_referenciaroupa.empty_display_size = 5.0
ob_referenciaroupa.show_empty_image_perspective = False
ob_referencialado.location = (-7.011, 0.4172, 1.273)
ob_referencialado.rotation_euler = (1.571, -0.0, 1.571)
ob_referencialado.empty_display_type = 'IMAGE'
ob_referencialado.empty_display_size = 5.0
ob_referencialado.show_empty_image_perspective = False
ob_referenciafrente.location = (-0.0005096, 7.039, 1.273)
ob_referenciafrente.rotation_euler = (1.571, -0.0, -0.0)
ob_referenciafrente.empty_display_type = 'IMAGE'
ob_referenciafrente.empty_display_size = 5.0
ob_referenciafrente.show_empty_image_perspective = False
ob_referenciafrente.hide_select = True
ob_referenciafrente_001.location = (-0.3508, 7.039, 2.98)
ob_referenciafrente_001.rotation_euler = (1.571, -1.125, -2.815e-07)
ob_referenciafrente_001.empty_display_type = 'IMAGE'
ob_referenciafrente_001.empty_display_size = 5.0
ob_referenciafrente_001.show_empty_image_perspective = False
ob_referenciafrente_001.hide_select = True

# ---- collection membership
col_mary.objects.link(ob_mary)
col_referencias.objects.link(ob_referenciabotas)
col_referencias.objects.link(ob_referenciaroupa)
col_referencias.objects.link(ob_referencialado)
col_referencias.objects.link(ob_referenciafrente)
col_referencias.objects.link(ob_referenciafrente_001)

# ---- scene / render settings (as saved in the file)
scene.frame_start = 1; scene.frame_end = 250; scene.frame_set(1)
scene.render.engine = 'BLENDER_EEVEE_NEXT'
scene.cycles.sampling_pattern = 'TABULATED_SOBOL'
scene.cycles.use_light_tree = False
scene.view_settings.view_transform = 'Filmic'
bpy.context.view_layer.update()

# ---- added for rendering (the .blend has no active camera and no usable light): camera, sun
cam_auto = bpy.data.cameras.new('AutoCamera')
cam_auto.lens = 50.0
cam_auto.sensor_width = 36.0
cam_auto.clip_end = 1000.0
ob_auto_camera = bpy.data.objects.new('AutoCamera', cam_auto)
scene.collection.objects.link(ob_auto_camera)
ob_auto_camera.location = (1.15857, -3.48488, 3.24687)
ob_auto_camera.rotation_euler = (1.09748, -7.21219e-08, 0.694738)
scene.camera = ob_auto_camera
light_auto_sun = bpy.data.lights.new('AutoSun', 'SUN')
light_auto_sun.energy = 3.0
light_auto_sun.angle = 0.0523599
ob_auto_sun = bpy.data.objects.new('AutoSun', light_auto_sun)
scene.collection.objects.link(ob_auto_sun)
ob_auto_sun.rotation_euler = (0.872665, 0.174533, 0.523599)
bpy.context.view_layer.update()
